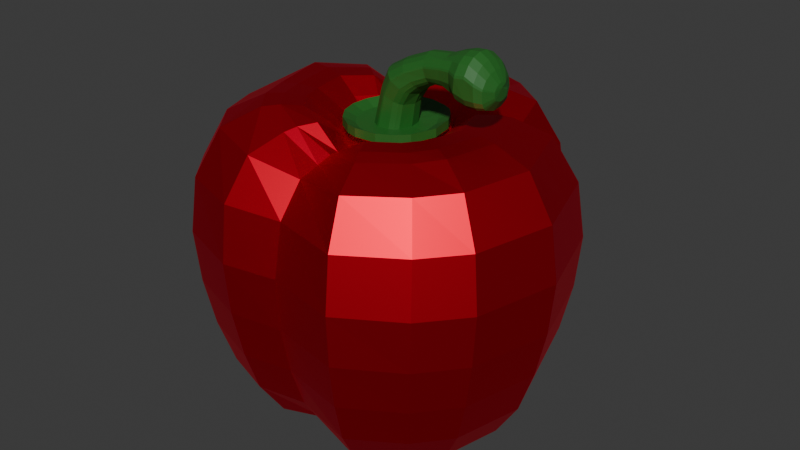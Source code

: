 # Source: Bell_Pepper.blend  (saved by Blender 4.1.24; exported with 4.5.12 LTS)
import bpy
from mathutils import Matrix  # noqa: F401  (used for matrix-valued properties, if any)

bpy.ops.wm.read_factory_settings(use_empty=True)
scene = bpy.context.scene
scene.name = 'Scene'

# ---- collections
col_collection = bpy.data.collections.new('Collection'); scene.collection.children.link(col_collection)
col_pepper = bpy.data.collections.new('Pepper'); col_collection.children.link(col_pepper)

# ---- materials (node trees are filled in below, after node groups)
mat_material_001 = bpy.data.materials.new('Material.001')
mat_material_001.use_transparent_shadow = False
mat_material_002 = bpy.data.materials.new('Material.002')
mat_material_002.use_transparent_shadow = False

# ---- material node trees
mat_material_001.use_nodes = True; mat_material_001.node_tree.nodes.clear()
_N = mat_material_001.node_tree.nodes; _L = mat_material_001.node_tree.links
n0 = _N.new('ShaderNodeBsdfPrincipled'); n0.name = 'Principled BSDF'; n0.location = (10, 300)
n0.inputs[0].default_value = (0.906, 0.0, 0.03262, 1.0)
n0.inputs[1].default_value = 1.0
n1 = _N.new('ShaderNodeOutputMaterial'); n1.name = 'Material Output'; n1.location = (300, 300)
n2 = _N.new('ShaderNodeTexNoise'); n2.name = 'Noise Texture'; n2.location = (-754, 328)
n2.inputs[2].default_value = 2.8
n3 = _N.new('ShaderNodeValToRGB'); n3.name = 'Color Ramp'; n3.location = (-428, 282)
while len(n3.color_ramp.elements) > 1: n3.color_ramp.elements.remove(n3.color_ramp.elements[-1])
n3.color_ramp.elements[0].position = 0.4532; n3.color_ramp.elements[0].color = (0.0, 0.0, 0.0, 1.0)
_e = n3.color_ramp.elements.new(0.7251); _e.color = (1.0, 1.0, 1.0, 1.0)
n4 = _N.new('ShaderNodeTexCoord'); n4.name = 'Texture Coordinate'; n4.location = (-947, 544)
n5 = _N.new('ShaderNodeMapping'); n5.name = 'Mapping'; n5.location = (-768, 559)
n6 = _N.new('ShaderNodeSeparateXYZ'); n6.name = 'Separate XYZ'; n6.location = (-592, 553)
n7 = _N.new('ShaderNodeValToRGB'); n7.name = 'Color Ramp.001'; n7.location = (-333, 550)
while len(n7.color_ramp.elements) > 1: n7.color_ramp.elements.remove(n7.color_ramp.elements[-1])
n7.color_ramp.elements[0].position = 0.003021; n7.color_ramp.elements[0].color = (0.1386, 0.008797, 0.01002, 1.0)
_e = n7.color_ramp.elements.new(0.4547); _e.color = (0.5808, 0.03098, 0.03546, 1.0)
_e = n7.color_ramp.elements.new(0.5861); _e.color = (0.5841, 0.03571, 0.04021, 1.0)
_e = n7.color_ramp.elements.new(1.0); _e.color = (0.04225, 0.003959, 0.004366, 1.0)
_L.new(n0.outputs[0], n1.inputs[0])
_L.new(n2.outputs[1], n3.inputs[0])
_L.new(n6.outputs[2], n7.inputs[0])
_L.new(n5.outputs[0], n6.inputs[0])
_L.new(n4.outputs[0], n5.inputs[0])
n1.is_active_output = True
mat_material_002.use_nodes = True; mat_material_002.node_tree.nodes.clear()
_N = mat_material_002.node_tree.nodes; _L = mat_material_002.node_tree.links
n0 = _N.new('ShaderNodeBsdfPrincipled'); n0.name = 'Principled BSDF'; n0.location = (10, 300)
n0.inputs[0].default_value = (0.0185, 0.1384, 0.0185, 1.0)
n1 = _N.new('ShaderNodeOutputMaterial'); n1.name = 'Material Output'; n1.location = (300, 300)
n2 = _N.new('ShaderNodeTexCoord'); n2.name = 'Texture Coordinate'; n2.location = (-869, 324)
n3 = _N.new('ShaderNodeMapping'); n3.name = 'Mapping'; n3.location = (-691, 339)
n4 = _N.new('ShaderNodeSeparateXYZ'); n4.name = 'Separate XYZ'; n4.location = (-514, 332)
n5 = _N.new('ShaderNodeValToRGB'); n5.name = 'Color Ramp'; n5.location = (-281, 344)
while len(n5.color_ramp.elements) > 1: n5.color_ramp.elements.remove(n5.color_ramp.elements[-1])
n5.color_ramp.elements[0].position = 0.7764; n5.color_ramp.elements[0].color = (0.3479, 0.399, 0.0, 1.0)
_e = n5.color_ramp.elements.new(1.0); _e.color = (0.01877, 0.139, 0.01883, 1.0)
_L.new(n0.outputs[0], n1.inputs[0])
_L.new(n4.outputs[2], n5.inputs[0])
_L.new(n3.outputs[0], n4.inputs[0])
_L.new(n2.outputs[0], n3.inputs[0])
n1.is_active_output = True

# ---- world
world_world = bpy.data.worlds.new('World'); scene.world = world_world
world_world.use_nodes = True; world_world.node_tree.nodes.clear()
_N = world_world.node_tree.nodes; _L = world_world.node_tree.links
n0 = _N.new('ShaderNodeOutputWorld'); n0.name = 'World Output'; n0.location = (300, 300)
n1 = _N.new('ShaderNodeBackground'); n1.name = 'Background'; n1.location = (10, 300)
n1.inputs[0].default_value = (0.05088, 0.05088, 0.05088, 1.0)
_L.new(n1.outputs[0], n0.inputs[0])
n0.is_active_output = True
world_world.color = (0.05088, 0.05088, 0.05088)
world_world.use_sun_shadow = False
world_world.sun_shadow_jitter_overblur = 0.0

# ---- meshes
me_sphere_002 = bpy.data.meshes.new('Sphere.002')
me_sphere_002.from_pydata([(0.1104, 0.8907, 0.945), (0.183, 1.12, 0.8255), (0.2497, 1.272, 0.5723), (0.2752, 1.311, 0.2816), (0.2724, 1.274, 0.0), (0.2533, 1.207, -0.2592), (0.2187, 1.111, -0.5), (0.1644, 0.9622, -0.707), (0.09356, 0.7675, -0.8344), (0.08852, 0.2432, -0.7849), (0.2941, 0.7444, 0.9056), (0.4399, 0.9339, 0.8154), (0.5591, 1.062, 0.5761), (0.6039, 1.095, 0.2838), (0.5924, 1.061, 0.0), (0.5523, 1.002, -0.2596), (0.4865, 0.9224, -0.5), (0.3843, 0.8006, -0.7015), (0.2512, 0.642, -0.8137), (0.147, 0.2176, -0.7858), (0.41, 0.5237, 0.8203), (0.5051, 0.638, 0.7534), (0.6358, 0.757, 0.5788), (0.6957, 0.7936, 0.2863), (0.6822, 0.7713, 0.0), (0.6312, 0.72, -0.2598), (0.5538, 0.6515, -0.4988), (0.4344, 0.5466, -0.669), (0.2788, 0.4099, -0.7575), (0.1944, 0.1708, -0.7849), (0.5982, 0.432, 0.8771), (0.819, 0.5369, 0.803), (0.9814, 0.6052, 0.5763), (1.035, 0.6221, 0.2843), (1.009, 0.6014, 0.0), (0.9452, 0.568, -0.2596), (0.8515, 0.525, -0.5), (0.7068, 0.4593, -0.696), (0.5182, 0.3737, -0.7998), (0.2357, 0.107, -0.7849), (0.7527, 0.01794, 0.8823), (1.001, 0.01385, 0.806), (1.175, 0.01095, 0.5762), (1.23, 0.008776, 0.2842), (1.195, 0.007743, 0.0), (1.123, 0.008015, -0.2596), (1.02, 0.009505, -0.5), (0.8609, 0.01191, -0.6984), (0.6538, 0.01505, -0.8041), (0.2588, -0.003921, -0.7849), (0.677, -0.3302, 0.882), (0.8924, -0.4534, 0.8059), (1.043, -0.5409, 0.5762), (1.089, -0.5702, 0.2842), (1.057, -0.5555, 0.0), (0.9943, -0.5208, -0.2596), (0.9049, -0.4693, -0.5), (0.7673, -0.3899, -0.6983), (0.5879, -0.2863, -0.8041), (0.2241, -0.1294, -0.7849), (0.5478, -0.4841, 0.8722), (0.7089, -0.6724, 0.8009), (0.8204, -0.8068, 0.5765), (0.8525, -0.853, 0.2844), (0.8267, -0.8316, 0.0), (0.7781, -0.7785, -0.2596), (0.7116, -0.6997, -0.5), (0.6094, -0.578, -0.6956), (0.4763, -0.4193, -0.7986), (0.1664, -0.1983, -0.7849), (0.2845, -0.657, 0.8652), (0.3714, -0.8843, 0.7922), (0.4287, -1.044, 0.57), (0.4465, -1.098, 0.2817), (0.4347, -1.073, 0.0), (0.4106, -1.01, -0.2591), (0.3761, -0.9155, -0.5), (0.3217, -0.7661, -0.6942), (0.2509, -0.5715, -0.7956), (0.08852, -0.2432, -0.7849), (-0.05172, -0.6025, 0.7615), (-0.06219, -0.7436, 0.7264), (-0.05996, -0.9182, 0.5623), (-0.05882, -0.9876, 0.2818), (-0.05671, -0.9703, 0.0), (-0.05409, -0.9082, -0.2592), (-0.05113, -0.8071, -0.496), (-0.04656, -0.6482, -0.6577), (-0.05996, -0.3976, -0.73), (-0.01712, -0.2583, -0.7849), (-0.3415, -0.5878, 0.8622), (-0.4101, -0.8212, 0.7911), (-0.4577, -0.9872, 0.5732), (-0.432, -1.054, 0.2819), (-0.4203, -1.029, 0.0), (-0.3972, -0.9686, -0.2592), (-0.3992, -0.8612, -0.5), (-0.3454, -0.7117, -0.6878), (-0.2851, -0.5216, -0.787), (-0.08755, -0.2436, -0.7849), (-0.6121, -0.5058, 0.9195), (-0.7714, -0.7102, 0.8268), (-0.8708, -0.8515, 0.5785), (-0.8961, -0.8913, 0.2839), (-0.8697, -0.8695, 0.0), (-0.8223, -0.8179, -0.2605), (-0.7535, -0.7368, -0.5005), (-0.6506, -0.6143, -0.7021), (-0.5174, -0.4556, -0.8138), (-0.1664, -0.1983, -0.7849), (-0.7379, -0.3431, 0.9286), (-0.9557, -0.4809, 0.8314), (-1.095, -0.5825, 0.5789), (-1.136, -0.611, 0.2846), (-1.104, -0.595, 0.0), (-1.041, -0.5602, -0.261), (-0.9476, -0.5065, -0.5008), (-0.8084, -0.4262, -0.7038), (-0.6291, -0.3226, -0.8184), (-0.2241, -0.1294, -0.7849), (-0.8007, -0.1466, 0.9283), (-1.05, -0.2015, 0.832), (-1.214, -0.2486, 0.5807), (-1.262, -0.2643, 0.2846), (-1.227, -0.2559, 0.0), (-1.157, -0.2423, -0.261), (-1.051, -0.2234, -0.5008), (-0.8924, -0.1954, -0.7038), (-0.6884, -0.1594, -0.8183), (-0.2549, -0.04494, -0.7849), (-0.8547, 0.2224, 0.95), (-1.109, 0.2538, 0.8348), (-1.277, 0.2642, 0.5795), (-1.325, 0.2615, 0.2845), (-1.287, 0.2533, 0.0), (-1.215, 0.2399, -0.261), (-1.109, 0.2209, -0.5008), (-0.9505, 0.193, -0.7068), (-0.7465, 0.157, -0.8321), (-0.2549, 0.04494, -0.7849), (0.009308, -1.251e-09, -0.7924), (-0.6398, 0.5011, 0.9165), (-0.8654, 0.6158, 0.8245), (-1.021, 0.6848, 0.5791), (-1.072, 0.6977, 0.285), (-1.044, 0.6761, 0.0), (-0.9825, 0.6382, -0.261), (-0.8894, 0.584, -0.5008), (-0.7503, 0.5036, -0.703), (-0.571, 0.4001, -0.8158), (-0.2241, 0.1294, -0.7849), (-0.4352, 0.5673, 0.8217), (-0.6057, 0.7477, 0.7525), (-0.7278, 0.8668, 0.5738), (-0.7684, 0.9005, 0.2794), (-0.7479, 0.8773, -0.005587), (-0.7013, 0.8228, -0.2661), (-0.633, 0.7416, -0.5061), (-0.5302, 0.6191, -0.6991), (-0.3971, 0.4605, -0.7997), (-0.1501, 0.1983, -0.7905), (-0.2842, 0.8999, 0.9588), (-0.3811, 1.121, 0.8232), (-0.4366, 1.268, 0.5696), (-0.4487, 1.306, 0.2785), (-0.4369, 1.268, -0.001862), (-0.4152, 1.207, -0.2609), (-0.3806, 1.111, -0.5019), (-0.3263, 0.9622, -0.709), (-0.2554, 0.7675, -0.8435), (-0.0955, 0.2432, -0.7868), (-0.08421, 0.9286, 0.9572), (-0.09681, 1.168, 0.8245), (-0.08976, 1.326, 0.57), (-0.08375, 1.366, 0.2799), (-0.07925, 1.328, 0.0), (-0.07745, 1.264, -0.2588), (-0.07745, 1.164, -0.5), (-0.07745, 1.005, -0.7071), (-0.07745, 0.7977, -0.8405), (-8.196e-08, 0.2588, -0.7849), (0.586, 0.1944, -0.802), (0.7838, 0.2356, -0.6972), (1.034, 0.288, -0.2596), (1.102, 0.3046, 0.0), (1.078, 0.3081, 0.5763), (0.9101, 0.2754, 0.8045), (0.2472, 0.05154, -0.7849), (0.9356, 0.2673, -0.5), (1.132, 0.3154, 0.2843), (0.6754, 0.225, 0.8797), (0.1131, 0.7486, 0.9518), (0.1163, 0.5882, 0.9415), (0.2711, 0.6406, 0.9198), (0.2399, 0.4982, 0.9199), (0.3231, 0.4337, 0.7864), (0.2952, 0.3515, 0.8032), (0.5287, 0.3644, 0.8962), (0.4339, 0.2718, 0.9005), (0.6521, 0.01245, 0.8994), (0.521, 0.005267, 0.9017), (0.5822, -0.2892, 0.8997), (0.462, -0.2373, 0.9025), (0.4683, -0.4267, 0.8923), (0.3642, -0.3515, 0.8985), (0.243, -0.5716, 0.8879), (0.1894, -0.4615, 0.897), (-0.04257, -0.5067, 0.7905), (-0.03455, -0.451, 0.7922), (-0.2934, -0.522, 0.8847), (-0.2208, -0.4226, 0.8969), (-0.5149, -0.4363, 0.9326), (-0.3997, -0.354, 0.9288), (-0.6236, -0.2909, 0.9396), (-0.4931, -0.2313, 0.9334), (-0.6769, -0.1169, 0.9393), (-0.539, -0.08364, 0.9331), (-0.7068, 0.1866, 0.9553), (-0.562, 0.1516, 0.9437), (-0.5457, 0.4259, 0.9303), (-0.4361, 0.3383, 0.9277), (-0.3796, 0.506, 0.8413), (-0.2927, 0.4104, 0.8436), (-0.2354, 0.7549, 0.963), (-0.183, 0.599, 0.9496), (-0.05819, 0.7804, 0.9617), (-0.02981, 0.6192, 0.9488), (0.5909, 0.1883, 0.8977), (0.4775, 0.1389, 0.9011), (0.08992, 0.3892, -0.8381), (0.0924, 0.647, -0.8577), (0.09115, 0.5163, -0.8626), (0.1738, 0.3269, -0.8294), (0.2295, 0.5538, -0.8393), (0.2013, 0.4388, -0.8504), (0.205, 0.2008, -0.7992), (0.2655, 0.3722, -0.7856), (0.2364, 0.2897, -0.8137), (0.4589, 0.3177, -0.8283), (0.2977, 0.1655, -0.8192), (0.3796, 0.2429, -0.8411), (0.3512, 0.0005172, -0.8225), (0.5691, 0.01098, -0.8323), (0.4611, 0.005797, -0.8441), (0.3103, -0.1666, -0.823), (0.5094, -0.2525, -0.8324), (0.4107, -0.2099, -0.8443), (0.2382, -0.2495, -0.8209), (0.4106, -0.3725, -0.8277), (0.3252, -0.3115, -0.8411), (0.1263, -0.3196, -0.8203), (0.2161, -0.5011, -0.8256), (0.1716, -0.4113, -0.8397), (-0.0193, -0.2654, -0.7893), (-0.05331, -0.376, -0.7619), (-0.03751, -0.3246, -0.798), (-0.1326, -0.307, -0.8177), (-0.2466, -0.4675, -0.8159), (-0.1895, -0.3871, -0.8343), (-0.2579, -0.2653, -0.8293), (-0.4405, -0.3992, -0.8405), (-0.3485, -0.3318, -0.8506), (-0.332, -0.1809, -0.8315), (-0.5385, -0.2794, -0.8446), (-0.4343, -0.2297, -0.8534), (-0.3719, -0.07585, -0.8321), (-0.5899, -0.1334, -0.845), (-0.4799, -0.1044, -0.8537), (-0.3949, 0.07687, -0.8387), (-0.6276, 0.1299, -0.8571), (-0.5101, 0.1031, -0.8621), (-0.3172, 0.202, -0.8312), (-0.493, 0.3392, -0.8427), (-0.4043, 0.27, -0.8522), (-0.2073, 0.259, -0.8254), (-0.3496, 0.4101, -0.8269), (-0.2781, 0.3341, -0.8436), (-0.1406, 0.3911, -0.8427), (-0.2178, 0.644, -0.8656), (-0.1787, 0.5159, -0.8686), (-0.05929, 0.6714, -0.8628), (-0.02184, 0.4108, -0.8405), (-0.04031, 0.5393, -0.8661), (0.3242, 0.08401, -0.8209), (0.5143, 0.1641, -0.8302), (0.4204, 0.1246, -0.8426), (-0.1302, 0.441, 0.8701), (-0.2163, 0.3252, 0.8059), (-0.3292, 0.2536, 0.8601), (-0.4113, 0.1151, 0.8675), (-0.4027, -0.05174, 0.862), (-0.366, -0.1729, 0.8626), (-0.2903, -0.2741, 0.8606), (-0.1594, -0.3357, 0.8443), (-0.02842, -0.3599, 0.7913), (0.141, -0.3596, 0.8425), (0.2712, -0.2819, 0.8423), (0.3523, -0.1886, 0.8431), (0.4025, -0.0003942, 0.8424), (0.3759, 0.0966, 0.8428), (0.3495, 0.1932, 0.8432), (0.26, 0.2685, 0.7955), (-0.00276, 0.4563, 0.8701), (0.2085, 0.3686, 0.8553), (0.1166, 0.4293, 0.8658), (0.07785, 0.1673, 0.7612), (0.1086, 0.1512, 0.762), (0.135, 0.1217, 0.7599), (0.1597, 0.07825, 0.7586), (0.1717, 0.001976, 0.756), (0.1447, -0.08493, 0.7569), (0.1092, -0.1249, 0.7587), (0.06029, -0.1509, 0.7598), (-0.01346, -0.158, 0.7614), (-0.05279, -0.1476, 0.7621), (-0.1042, -0.1137, 0.7625), (-0.1392, -0.0657, 0.762), (-0.1561, -0.007504, 0.7613), (-0.1525, 0.0534, 0.7616), (-0.1293, 0.1077, 0.7644), (-0.07327, 0.1509, 0.7423), (-0.04513, 0.1763, 0.7629), (0.01665, 0.1825, 0.762), (0.1659, 0.03758, 0.7578), (0.1169, 0.2703, 0.7726), (0.1771, 0.2391, 0.7731), (0.2248, 0.1856, 0.7702), (0.2651, 0.1145, 0.7685), (0.2742, 0.05428, 0.767), (0.2839, -0.006055, 0.7656), (0.2425, -0.1398, 0.7663), (0.1783, -0.2122, 0.7686), (0.09269, -0.2577, 0.7706), (-0.0223, -0.2689, 0.7729), (-0.09796, -0.2488, 0.7741), (-0.1809, -0.1941, 0.7749), (-0.239, -0.1145, 0.7742), (-0.2664, -0.01984, 0.7734), (-0.2606, 0.07855, 0.7737), (-0.2224, 0.169, 0.775), (-0.1399, 0.24, 0.7507), (-0.07741, 0.283, 0.773), (0.02429, 0.2934, 0.7739), (0.1553, 0.3282, 0.8351), (0.2157, 0.2967, 0.8359), (0.03496, 0.3582, 0.8359), (0.2677, 0.2386, 0.8338), (0.3162, 0.1532, 0.8324), (0.3397, 0.003304, 0.8299), (0.2867, -0.1675, 0.8308), (0.217, -0.246, 0.8326), (0.1207, -0.2972, 0.8336), (-0.02422, -0.3112, 0.8352), (-0.1015, -0.2907, 0.836), (-0.2026, -0.2241, 0.8364), (-0.2715, -0.1297, 0.8358), (-0.3047, -0.01533, 0.8352), (-0.2976, 0.1044, 0.8354), (-0.252, 0.2111, 0.8383), (-0.1575, 0.2961, 0.8162), (-0.07973, 0.3459, 0.8367), (0.3283, 0.07329, 0.8316), (0.1286, 0.2567, 0.8503), (0.1687, 0.2358, 0.8512), (0.03021, 0.2812, 0.8508), (0.206, 0.194, 0.8494), (0.2436, 0.1279, 0.8481), (0.2623, 0.008675, 0.8458), (0.2194, -0.1295, 0.8468), (0.1696, -0.1856, 0.8484), (0.09876, -0.2232, 0.8491), (-0.01762, -0.2345, 0.8504), (-0.1012, -0.2908, 0.881), (-0.1491, -0.1684, 0.8513), (-0.202, -0.09589, 0.8508), (-0.2279, -0.006853, 0.8502), (-0.2223, 0.0867, 0.8503), (-0.1871, 0.1691, 0.8537), (-0.111, 0.2343, 0.8324), (-0.05753, 0.2719, 0.8524), (0.1395, 0.04362, 0.8426), (0.1556, 0.3281, 0.8801), (0.2161, 0.2966, 0.8809), (0.268, 0.2385, 0.8788), (0.3165, 0.1531, 0.8775), (0.3287, 0.07319, 0.8767), (0.34, 0.00321, 0.875), (0.2871, -0.1676, 0.8758), (0.2173, -0.2461, 0.8777), (0.1211, -0.2973, 0.8787), (-0.02387, -0.3113, 0.8803), (-0.06978, -0.2206, 0.851), (-0.2022, -0.2242, 0.8815), (-0.2711, -0.1298, 0.8809), (-0.3043, -0.01543, 0.8803), (-0.2972, 0.1043, 0.8805), (-0.2516, 0.211, 0.8833), (-0.1572, 0.296, 0.8612), (-0.07937, 0.3459, 0.8818), (0.03532, 0.3581, 0.8809), (0.08736, 0.1479, 0.8443), (0.09656, 0.1431, 0.8454), (0.1116, 0.1263, 0.844), (0.1325, 0.08949, 0.8429), (0.2537, 0.06147, 0.8476), (0.1439, 0.017, 0.8409), (0.1164, -0.0715, 0.8421), (0.09698, -0.0933, 0.8434), (0.06474, -0.1105, 0.8434), (-0.008114, -0.1175, 0.8444), (-0.02198, -0.1138, 0.8447), (-0.06808, -0.08342, 0.8447), (-0.09672, -0.04421, 0.8444), (-0.1114, 0.006203, 0.844), (-0.1082, 0.0599, 0.8439), (-0.08867, 0.1052, 0.8478), (-0.04064, 0.1401, 0.8282), (-0.02429, 0.1594, 0.8471), (0.02242, 0.1641, 0.8442), (0.1702, 0.1478, 1.053), (0.4319, 0.1317, 1.136), (0.1787, 0.143, 1.05), (0.1152, 0.164, 1.08), (0.1905, 0.1262, 1.042), (0.2075, 0.08942, 1.032), (0.206, 0.01693, 1.028), (0.1933, -0.07156, 1.039), (0.1777, -0.09337, 1.048), (0.1504, -0.1105, 1.062), (0.0894, -0.1176, 1.093), (0.07784, -0.1139, 1.1), (0.03886, -0.08349, 1.119), (0.01436, -0.04428, 1.131), (0.001701, 0.006136, 1.137), (0.004303, 0.05983, 1.136), (0.02349, 0.1051, 1.131), (0.0573, 0.1401, 1.1), (0.07769, 0.1593, 1.099), (0.2035, 0.04356, 1.031), (0.3227, 0.1214, 1.127), (0.3257, 0.1177, 1.122), (0.3085, 0.1339, 1.166), (0.3277, 0.1047, 1.113), (0.3312, 0.07619, 1.1), (0.3318, 0.02007, 1.093), (0.3269, -0.04844, 1.11), (0.3239, -0.06532, 1.122), (0.3169, -0.07859, 1.141), (0.302, -0.08404, 1.184), (0.2992, -0.08118, 1.193), (0.2893, -0.05767, 1.22), (0.2827, -0.02732, 1.237), (0.2791, 0.01171, 1.246), (0.2797, 0.05328, 1.244), (0.2877, 0.08834, 1.233), (0.2978, 0.1154, 1.205), (0.2973, 0.1303, 1.189), (0.3324, 0.04068, 1.096), (0.4329, 0.1275, 1.13), (0.4328, 0.1457, 1.181), (0.4312, 0.113, 1.119), (0.4297, 0.08104, 1.105), (0.4273, 0.01818, 1.097), (0.429, -0.05857, 1.116), (0.4307, -0.07748, 1.129), (0.4313, -0.09236, 1.152), (0.4334, -0.09846, 1.202), (0.4339, -0.09526, 1.212), (0.4347, -0.06892, 1.244), (0.4336, -0.03491, 1.251), (0.4334, 0.008811, 1.261), (0.4332, 0.05538, 1.259), (0.4372, 0.09466, 1.245), (0.439, 0.125, 1.231), (0.4315, 0.1416, 1.207), (0.4293, 0.04126, 1.1), (0.7775, 0.08065, 1.111), (0.7855, 0.0189, 1.158), (0.7781, 0.07847, 1.108), (0.778, 0.08792, 1.134), (0.7772, 0.07095, 1.102), (0.7764, 0.05444, 1.095), (0.7752, 0.02191, 1.091), (0.7761, -0.01779, 1.101), (0.7769, -0.02758, 1.108), (0.7772, -0.03527, 1.119), (0.7783, -0.03843, 1.145), (0.7786, -0.03677, 1.15), (0.779, -0.02314, 1.167), (0.779, -0.005551, 1.177), (0.7789, 0.01707, 1.182), (0.7788, 0.04116, 1.181), (0.7809, 0.06148, 1.174), (0.7763, 0.07432, 1.156), (0.774, 0.0858, 1.147), (0.7762, 0.03386, 1.092), (0.5757, 0.1877, 1.208), (0.5655, 0.1677, 1.098), (0.5755, -0.1508, 1.201), (0.5766, 0.1642, 1.243), (0.5632, -0.1422, 1.13), (0.5825, 0.1214, 1.28), (0.5624, -0.1212, 1.098), (0.5768, 0.06608, 1.299), (0.56, -0.09455, 1.079), (0.5771, 0.0004388, 1.302), (0.5576, 0.01364, 1.052), (0.5604, 0.04618, 1.057), (0.5774, -0.06119, 1.288), (0.5773, -0.1091, 1.26), (0.564, 0.1737, 1.107), (0.5746, 0.1935, 1.171), (0.561, 0.1022, 1.063), (0.5631, 0.1472, 1.084), (0.5762, -0.1463, 1.214), (0.6423, -0.1064, 1.264), (0.6433, 0.1903, 1.163), (0.6365, 0.1449, 1.064), (0.6405, 0.1846, 1.214), (0.6388, 0.165, 1.078), (0.6404, -0.1472, 1.207), (0.6419, 0.1615, 1.248), (0.6366, -0.1388, 1.109), (0.6473, 0.1197, 1.284), (0.6358, -0.1182, 1.078), (0.6418, 0.06538, 1.303), (0.6335, -0.09208, 1.059), (0.642, 0.001032, 1.306), (0.6311, 0.01397, 1.033), (0.6338, 0.04588, 1.037), (0.6423, -0.05938, 1.292), (0.6374, 0.1708, 1.087), (0.6344, 0.1008, 1.044), (0.6412, -0.1428, 1.22), (0.5062, 0.1528, 1.213), (0.507, 0.1372, 1.128), (0.5076, -0.1111, 1.207), (0.512, 0.1345, 1.239), (0.5052, -0.1044, 1.152), (0.513, 0.1011, 1.269), (0.5046, -0.08804, 1.127), (0.5086, 0.05797, 1.284), (0.5065, -0.06726, 1.095), (0.5088, 0.006799, 1.286), (0.5046, 0.01709, 1.074), (0.5068, 0.04247, 1.077), (0.509, -0.04125, 1.275), (0.5059, 0.1419, 1.135), (0.5072, 0.08618, 1.082), (0.5081, -0.1076, 1.218), (0.509, -0.07862, 1.253), (0.5069, 0.1573, 1.184), (0.5089, 0.1213, 1.098), (0.7023, -0.1017, 1.237), (0.702, 0.1843, 1.145), (0.7, 0.1406, 1.062), (0.7004, 0.1788, 1.188), (0.7022, 0.16, 1.076), (0.7006, -0.141, 1.182), (0.7026, 0.1566, 1.222), (0.7, -0.1329, 1.106), (0.7072, 0.1162, 1.256), (0.6993, -0.1131, 1.076), (0.7019, 0.0639, 1.274), (0.697, -0.08789, 1.058), (0.7021, 0.001873, 1.277), (0.6947, 0.01435, 1.032), (0.6973, 0.0451, 1.036), (0.7024, -0.05637, 1.264), (0.7008, 0.1656, 1.085), (0.6979, 0.09808, 1.043), (0.7013, -0.1367, 1.195), (0.1936, 0.1505, 1.125), (0.2437, 0.1165, 1.08), (0.1689, -0.09915, 1.148), (0.1679, 0.1462, 1.146), (0.2362, 0.1316, 1.089), (0.2302, 0.1359, 1.093), (0.1765, -0.1025, 1.141), (0.157, 0.129, 1.154), (0.2168, -0.09614, 1.104), (0.1338, 0.09757, 1.183), (0.2349, -0.08074, 1.087), (0.1197, 0.05688, 1.191), (0.2448, -0.06115, 1.077), (0.118, 0.008648, 1.192), (0.1266, -0.03664, 1.185), (0.2594, 0.01835, 1.062), (0.2583, 0.04226, 1.066), (0.2546, 0.08346, 1.069), (0.143, -0.07186, 1.171), (-0.05319, 0.007005, 1.038), (0.1654, 0.01742, 0.9624), (0.1624, 0.04309, 0.9651), (-0.04039, -0.04161, 1.034), (0.1566, 0.08731, 0.9674), (-0.01554, -0.07941, 1.026), (0.06224, 0.1593, 0.9998), (0.139, 0.1228, 0.9743), (0.02416, -0.1087, 1.013), (0.02312, 0.1547, 1.013), (0.1267, 0.139, 0.9797), (0.1182, 0.1436, 0.9814), (0.03599, -0.1123, 1.009), (0.005498, 0.1361, 1.008), (0.09836, -0.1055, 0.9871), (0.1261, -0.08894, 0.9779), (-0.03191, 0.1024, 1.034), (-0.05051, 0.05878, 1.037), (0.1423, -0.06791, 0.9713), (0.7437, -0.07729, 1.204), (0.7427, 0.1552, 1.131), (0.741, 0.1197, 1.064), (0.7408, 0.1508, 1.164), (0.7428, 0.1354, 1.075), (0.7422, -0.1093, 1.159), (0.7469, 0.1327, 1.19), (0.741, -0.1027, 1.099), (0.7476, 0.09988, 1.219), (0.7404, -0.08657, 1.075), (0.7433, 0.05733, 1.234), (0.7386, -0.06609, 1.061), (0.7435, 0.006896, 1.236), (0.7368, 0.01704, 1.04), (0.7389, 0.04205, 1.043), (0.7437, -0.04046, 1.225), (0.7417, 0.14, 1.082), (0.7393, 0.08513, 1.048), (0.7428, -0.1058, 1.169)], [], [(140, 180, 9), (10, 193, 195, 20), (178, 177, 6, 7), (175, 174, 3, 4), (172, 171, 0, 1), (179, 178, 7, 8), (176, 175, 4, 5), (173, 172, 1, 2), (19, 232, 235, 29), (177, 176, 5, 6), (174, 173, 2, 3), (5, 4, 14, 15), (2, 1, 11, 12), (9, 229, 232, 19), (320, 319, 358, 359), (6, 5, 15, 16), (3, 2, 12, 13), (140, 9, 19), (0, 191, 193, 10), (7, 6, 16, 17), (4, 3, 13, 14), (1, 0, 10, 11), (8, 7, 17, 18), (17, 16, 26, 27), (14, 13, 23, 24), (11, 10, 20, 21), (18, 17, 27, 28), (15, 14, 24, 25), (12, 11, 21, 22), (29, 235, 239, 39), (16, 15, 25, 26), (13, 12, 22, 23), (140, 19, 29), (20, 195, 197, 30), (228, 299, 298, 200), (26, 25, 35, 36), (23, 22, 32, 33), (140, 29, 39), (30, 197, 227, 190), (27, 26, 36, 37), (24, 23, 33, 34), (21, 20, 30, 31), (28, 27, 37, 38), (25, 24, 34, 35), (22, 21, 31, 32), (39, 239, 283, 187), (181, 182, 47, 48), (183, 184, 44, 45), (185, 186, 41, 42), (59, 244, 247, 69), (188, 183, 45, 46), (189, 185, 42, 43), (140, 39, 187, 49), (50, 201, 203, 60), (182, 188, 46, 47), (184, 189, 43, 44), (186, 190, 40, 41), (40, 199, 201, 50), (47, 46, 56, 57), (44, 43, 53, 54), (41, 40, 50, 51), (48, 47, 57, 58), (45, 44, 54, 55), (42, 41, 51, 52), (49, 241, 244, 59), (46, 45, 55, 56), (43, 42, 52, 53), (140, 49, 59), (69, 247, 250, 79), (56, 55, 65, 66), (53, 52, 62, 63), (140, 59, 69), (60, 203, 205, 70), (57, 56, 66, 67), (54, 53, 63, 64), (51, 50, 60, 61), (58, 57, 67, 68), (55, 54, 64, 65), (52, 51, 61, 62), (61, 60, 70, 71), (68, 67, 77, 78), (65, 64, 74, 75), (62, 61, 71, 72), (79, 250, 253, 89), (66, 65, 75, 76), (63, 62, 72, 73), (140, 69, 79), (70, 205, 207, 80), (67, 66, 76, 77), (64, 63, 73, 74), (140, 79, 89), (80, 207, 209, 90), (77, 76, 86, 87), (74, 73, 83, 84), (71, 70, 80, 81), (78, 77, 87, 88), (75, 74, 84, 85), (72, 71, 81, 82), (89, 253, 256, 99), (76, 75, 85, 86), (73, 72, 82, 83), (82, 81, 91, 92), (99, 256, 259, 109), (86, 85, 95, 96), (83, 82, 92, 93), (140, 89, 99), (90, 209, 211, 100), (87, 86, 96, 97), (84, 83, 93, 94), (81, 80, 90, 91), (88, 87, 97, 98), (85, 84, 94, 95), (91, 90, 100, 101), (98, 97, 107, 108), (95, 94, 104, 105), (92, 91, 101, 102), (109, 259, 262, 119), (96, 95, 105, 106), (93, 92, 102, 103), (140, 99, 109), (100, 211, 213, 110), (97, 96, 106, 107), (94, 93, 103, 104), (103, 102, 112, 113), (140, 109, 119), (110, 213, 215, 120), (107, 106, 116, 117), (104, 103, 113, 114), (101, 100, 110, 111), (108, 107, 117, 118), (105, 104, 114, 115), (102, 101, 111, 112), (119, 262, 265, 129), (106, 105, 115, 116), (112, 111, 121, 122), (129, 265, 268, 139), (116, 115, 125, 126), (113, 112, 122, 123), (140, 119, 129), (120, 215, 217, 130), (117, 116, 126, 127), (114, 113, 123, 124), (111, 110, 120, 121), (118, 117, 127, 128), (115, 114, 124, 125), (124, 123, 133, 134), (121, 120, 130, 131), (128, 127, 137, 138), (125, 124, 134, 135), (122, 121, 131, 132), (139, 268, 271, 150), (126, 125, 135, 136), (123, 122, 132, 133), (140, 129, 139), (130, 217, 219, 141), (127, 126, 136, 137), (133, 132, 143, 144), (140, 139, 150), (141, 219, 221, 151), (137, 136, 147, 148), (134, 133, 144, 145), (131, 130, 141, 142), (138, 137, 148, 149), (135, 134, 145, 146), (132, 131, 142, 143), (150, 271, 274, 160), (136, 135, 146, 147), (146, 145, 155, 156), (143, 142, 152, 153), (160, 274, 277, 170), (147, 146, 156, 157), (144, 143, 153, 154), (140, 150, 160), (151, 221, 223, 161), (148, 147, 157, 158), (145, 144, 154, 155), (142, 141, 151, 152), (149, 148, 158, 159), (155, 154, 164, 165), (152, 151, 161, 162), (159, 158, 168, 169), (156, 155, 165, 166), (153, 152, 162, 163), (170, 277, 281, 180), (157, 156, 166, 167), (154, 153, 163, 164), (140, 160, 170), (161, 223, 225, 171), (158, 157, 167, 168), (167, 166, 176, 177), (164, 163, 173, 174), (140, 170, 180), (168, 167, 177, 178), (165, 164, 174, 175), (162, 161, 171, 172), (169, 168, 178, 179), (166, 165, 175, 176), (163, 162, 172, 173), (287, 340, 341, 286), (288, 339, 340, 287), (289, 338, 339, 288), (290, 337, 338, 289), (291, 336, 337, 290), (292, 335, 336, 291), (293, 334, 335, 292), (294, 333, 334, 293), (295, 332, 333, 294), (296, 331, 332, 295), (297, 330, 331, 296), (312, 311, 350, 351), (298, 329, 330, 297), (224, 286, 302, 226), (303, 325, 326, 301), (319, 318, 357, 358), (304, 324, 325, 303), (278, 169, 179, 280), (275, 159, 169, 278), (272, 149, 159, 275), (269, 138, 149, 272), (266, 128, 138, 269), (263, 118, 128, 266), (260, 108, 118, 263), (257, 98, 108, 260), (254, 88, 98, 257), (251, 78, 88, 254), (248, 68, 78, 251), (245, 58, 68, 248), (284, 181, 48, 242), (242, 48, 58, 245), (236, 28, 38, 238), (233, 18, 28, 236), (280, 179, 8, 230), (230, 8, 18, 233), (238, 38, 181, 284), (301, 326, 327, 300), (31, 30, 190, 186), (34, 33, 189, 184), (37, 36, 188, 182), (190, 227, 199, 40), (33, 32, 185, 189), (36, 35, 183, 188), (187, 283, 241, 49), (32, 31, 186, 185), (35, 34, 184, 183), (38, 37, 182, 181), (311, 310, 349, 350), (224, 226, 225, 223), (318, 317, 356, 357), (222, 224, 223, 221), (310, 309, 348, 349), (220, 222, 221, 219), (317, 316, 355, 356), (218, 220, 219, 217), (309, 323, 361, 348), (216, 218, 217, 215), (323, 308, 347, 361), (214, 216, 215, 213), (316, 315, 354, 355), (212, 214, 213, 211), (305, 322, 345, 343), (210, 212, 211, 209), (308, 307, 346, 347), (208, 210, 209, 207), (315, 314, 353, 354), (206, 208, 207, 205), (322, 321, 360, 345), (204, 206, 205, 203), (307, 306, 344, 346), (202, 204, 203, 201), (200, 202, 201, 199), (299, 328, 329, 298), (228, 200, 199, 227), (314, 313, 352, 353), (196, 198, 197, 195), (194, 196, 195, 193), (321, 320, 359, 360), (192, 194, 193, 191), (302, 342, 324, 304), (226, 192, 191, 225), (306, 305, 343, 344), (198, 228, 227, 197), (171, 225, 191, 0), (278, 280, 282, 279), (279, 282, 281, 277), (275, 278, 279, 276), (276, 279, 277, 274), (272, 275, 276, 273), (273, 276, 274, 271), (269, 272, 273, 270), (270, 273, 271, 268), (266, 269, 270, 267), (267, 270, 268, 265), (263, 266, 267, 264), (264, 267, 265, 262), (260, 263, 264, 261), (261, 264, 262, 259), (257, 260, 261, 258), (258, 261, 259, 256), (254, 257, 258, 255), (255, 258, 256, 253), (251, 254, 255, 252), (252, 255, 253, 250), (248, 251, 252, 249), (249, 252, 250, 247), (245, 248, 249, 246), (246, 249, 247, 244), (242, 245, 246, 243), (243, 246, 244, 241), (284, 242, 243, 285), (285, 243, 241, 283), (236, 238, 240, 237), (237, 240, 239, 235), (233, 236, 237, 234), (234, 237, 235, 232), (230, 233, 234, 231), (231, 234, 232, 229), (280, 230, 231, 282), (282, 231, 229, 281), (238, 284, 285, 240), (240, 285, 283, 239), (180, 281, 229, 9), (300, 327, 328, 299), (196, 301, 300, 198), (192, 304, 303, 194), (198, 300, 299, 228), (200, 298, 297, 202), (202, 297, 296, 204), (204, 296, 295, 206), (206, 295, 294, 208), (208, 294, 293, 210), (210, 293, 292, 212), (212, 292, 291, 214), (214, 291, 290, 216), (216, 290, 289, 218), (218, 289, 288, 220), (220, 288, 287, 222), (222, 287, 286, 224), (226, 302, 304, 192), (194, 303, 301, 196), (286, 341, 342, 302), (305, 306, 325, 324), (306, 307, 326, 325), (307, 308, 327, 326), (308, 323, 328, 327), (309, 310, 330, 329), (310, 311, 331, 330), (311, 312, 332, 331), (312, 313, 333, 332), (313, 314, 334, 333), (314, 315, 335, 334), (315, 316, 336, 335), (316, 317, 337, 336), (317, 318, 338, 337), (318, 319, 339, 338), (319, 320, 340, 339), (320, 321, 341, 340), (321, 322, 342, 341), (322, 305, 324, 342), (323, 309, 329, 328), (345, 360, 398, 399), (346, 344, 382, 383), (353, 352, 390, 372), (360, 359, 397, 398), (344, 343, 381, 382), (352, 351, 389, 390), (359, 358, 396, 397), (351, 350, 388, 389), (358, 357, 395, 396), (350, 349, 387, 388), (357, 356, 394, 395), (349, 348, 386, 387), (356, 355, 393, 394), (348, 361, 385, 386), (361, 347, 384, 385), (355, 354, 392, 393), (343, 345, 399, 381), (347, 346, 383, 384), (313, 312, 351, 352), (608, 591, 433, 434), (609, 592, 425, 426), (591, 594, 432, 433), (592, 593, 438, 425), (593, 595, 424, 438), (594, 596, 431, 432), (602, 597, 422, 419), (595, 598, 423, 424), (596, 599, 430, 431), (597, 600, 437, 422), (598, 601, 421, 423), (599, 603, 429, 430), (600, 604, 436, 437), (601, 602, 419, 421), (603, 605, 428, 429), (604, 607, 435, 436), (605, 606, 427, 428), (607, 608, 434, 435), (354, 353, 372, 392), (362, 363, 382, 381), (363, 365, 383, 382), (365, 366, 384, 383), (366, 404, 385, 384), (367, 368, 387, 386), (368, 369, 388, 387), (369, 370, 389, 388), (370, 371, 390, 389), (371, 391, 372, 390), (391, 373, 392, 372), (373, 374, 393, 392), (374, 375, 394, 393), (375, 376, 395, 394), (376, 377, 396, 395), (377, 378, 397, 396), (378, 379, 398, 397), (379, 364, 399, 398), (364, 362, 381, 399), (404, 367, 386, 385), (400, 401, 363, 362), (401, 402, 365, 363), (402, 403, 366, 365), (403, 380, 404, 366), (405, 406, 368, 367), (406, 407, 369, 368), (407, 408, 370, 369), (408, 409, 371, 370), (409, 410, 391, 371), (410, 411, 373, 391), (411, 412, 374, 373), (412, 413, 375, 374), (413, 414, 376, 375), (414, 415, 377, 376), (415, 416, 378, 377), (416, 417, 379, 378), (417, 418, 364, 379), (418, 400, 362, 364), (380, 405, 367, 404), (577, 572, 441, 439), (589, 573, 442, 443), (590, 574, 449, 450), (572, 575, 456, 441), (573, 576, 440, 442), (574, 578, 448, 449), (575, 579, 455, 456), (576, 577, 439, 440), (578, 580, 447, 448), (579, 581, 454, 455), (580, 582, 446, 447), (581, 583, 453, 454), (582, 584, 445, 446), (583, 585, 452, 453), (584, 587, 444, 445), (585, 586, 451, 452), (587, 588, 457, 444), (588, 589, 443, 457), (606, 609, 426, 427), (441, 456, 474, 459), (442, 440, 458, 460), (449, 448, 466, 467), (456, 455, 473, 474), (440, 439, 420, 458), (448, 447, 465, 466), (455, 454, 472, 473), (447, 446, 464, 465), (454, 453, 471, 472), (446, 445, 463, 464), (453, 452, 470, 471), (445, 444, 462, 463), (452, 451, 469, 470), (444, 457, 475, 462), (457, 443, 461, 475), (451, 450, 468, 469), (439, 441, 459, 420), (443, 442, 460, 461), (586, 590, 450, 451), (611, 613, 494, 479), (612, 614, 478, 480), (628, 615, 486, 487), (613, 616, 493, 494), (614, 626, 476, 478), (615, 617, 485, 486), (616, 618, 492, 493), (617, 619, 484, 485), (618, 620, 491, 492), (619, 621, 483, 484), (620, 622, 490, 491), (621, 623, 482, 483), (622, 625, 489, 490), (623, 624, 495, 482), (624, 627, 481, 495), (625, 610, 488, 489), (626, 611, 479, 476), (627, 612, 480, 481), (450, 449, 467, 468), (479, 477, 476), (482, 477, 483), (476, 477, 478), (494, 477, 479), (493, 477, 494), (492, 477, 493), (491, 477, 492), (490, 477, 491), (489, 477, 490), (488, 477, 489), (487, 477, 488), (486, 477, 487), (485, 477, 486), (484, 477, 485), (483, 477, 484), (480, 477, 481), (478, 477, 480), (481, 477, 482, 495), (610, 628, 487, 488), (550, 549, 514, 509), (548, 552, 513, 512), (547, 551, 511, 510), (546, 550, 509, 508), (545, 548, 512, 507), (544, 545, 507, 506), (543, 546, 508, 505), (542, 544, 506, 504), (541, 543, 505, 503), (540, 542, 504, 502), (539, 541, 503, 501), (538, 540, 502, 500), (537, 539, 501, 499), (536, 538, 500, 498), (535, 547, 510, 497), (534, 537, 499, 496), (549, 536, 498, 514), (552, 535, 497, 513), (551, 534, 496, 511), (509, 514, 533, 515), (512, 513, 517, 532), (510, 511, 516, 531), (508, 509, 515, 530), (507, 512, 532, 529), (506, 507, 529, 528), (505, 508, 530, 527), (504, 506, 528, 526), (503, 505, 527, 525), (502, 504, 526, 524), (501, 503, 525, 523), (500, 502, 524, 522), (499, 501, 523, 521), (498, 500, 522, 520), (497, 510, 531, 519), (496, 499, 521, 518), (514, 498, 520, 533), (513, 497, 519, 517), (511, 496, 518, 516), (459, 474, 534, 551), (460, 458, 535, 552), (467, 466, 536, 549), (474, 473, 537, 534), (458, 420, 547, 535), (466, 465, 538, 536), (473, 472, 539, 537), (465, 464, 540, 538), (472, 471, 541, 539), (464, 463, 542, 540), (471, 470, 543, 541), (463, 462, 544, 542), (470, 469, 546, 543), (462, 475, 545, 544), (475, 461, 548, 545), (469, 468, 550, 546), (420, 459, 551, 547), (461, 460, 552, 548), (468, 467, 549, 550), (515, 533, 571, 553), (532, 517, 555, 570), (531, 516, 554, 569), (530, 515, 553, 568), (529, 532, 570, 567), (528, 529, 567, 566), (527, 530, 568, 565), (526, 528, 566, 564), (525, 527, 565, 563), (524, 526, 564, 562), (523, 525, 563, 561), (522, 524, 562, 560), (521, 523, 561, 559), (520, 522, 560, 558), (519, 531, 569, 557), (518, 521, 559, 556), (533, 520, 558, 571), (517, 519, 557, 555), (516, 518, 556, 554), (432, 431, 590, 586), (438, 424, 589, 588), (425, 438, 588, 587), (433, 432, 586, 585), (426, 425, 587, 584), (434, 433, 585, 583), (427, 426, 584, 582), (435, 434, 583, 581), (428, 427, 582, 580), (436, 435, 581, 579), (429, 428, 580, 578), (421, 419, 577, 576), (437, 436, 579, 575), (430, 429, 578, 574), (423, 421, 576, 573), (422, 437, 575, 572), (431, 430, 574, 590), (424, 423, 573, 589), (419, 422, 572, 577), (407, 406, 609, 606), (415, 414, 608, 607), (408, 407, 606, 605), (416, 415, 607, 604), (409, 408, 605, 603), (401, 400, 602, 601), (417, 416, 604, 600), (410, 409, 603, 599), (402, 401, 601, 598), (418, 417, 600, 597), (411, 410, 599, 596), (403, 402, 598, 595), (400, 418, 597, 602), (412, 411, 596, 594), (380, 403, 595, 593), (405, 380, 593, 592), (413, 412, 594, 591), (406, 405, 592, 609), (414, 413, 591, 608), (553, 571, 628, 610), (570, 555, 612, 627), (569, 554, 611, 626), (568, 553, 610, 625), (567, 570, 627, 624), (566, 567, 624, 623), (565, 568, 625, 622), (564, 566, 623, 621), (563, 565, 622, 620), (562, 564, 621, 619), (561, 563, 620, 618), (560, 562, 619, 617), (559, 561, 618, 616), (558, 560, 617, 615), (557, 569, 626, 614), (556, 559, 616, 613), (571, 558, 615, 628), (555, 557, 614, 612), (554, 556, 613, 611)])
me_sphere_002.polygons.foreach_set('material_index', [0, 0, 0, 0, 0, 0, 0, 0, 0, 0, 0, 0, 0, 0, 0, 0, 0, 0, 0, 0, 0, 0, 0, 0, 0, 0, 0, 0, 0, 0, 0, 0, 0, 0, 0, 0, 0, 0, 0, 0, 0, 0, 0, 0, 0, 0, 0, 0, 0, 0, 0, 0, 0, 0, 0, 0, 0, 0, 0, 0, 0, 0, 0, 0, 0, 0, 0, 0, 0, 0, 0, 0, 0, 0, 0, 0, 0, 0, 0, 0, 0, 0, 0, 0, 0, 0, 0, 0, 0, 0, 0, 0, 0, 0, 0, 0, 0, 0, 0, 0, 0, 0, 0, 0, 0, 0, 0, 0, 0, 0, 0, 0, 0, 0, 0, 0, 0, 0, 0, 0, 0, 0, 0, 0, 0, 0, 0, 0, 0, 0, 0, 0, 0, 0, 0, 0, 0, 0, 0, 0, 0, 0, 0, 0, 0, 0, 0, 0, 0, 0, 0, 0, 0, 0, 0, 0, 0, 0, 0, 0, 0, 0, 0, 0, 0, 0, 0, 0, 0, 0, 0, 0, 0, 0, 0, 0, 0, 0, 0, 0, 0, 0, 0, 0, 0, 0, 0, 0, 0, 0, 0, 0, 0, 0, 0, 0, 0, 0, 0, 0, 0, 0, 0, 0, 0, 0, 0, 0, 0, 0, 0, 0, 0, 0, 0, 0, 0, 0, 0, 0, 0, 0, 0, 0, 0, 0, 0, 0, 0, 0, 0, 0, 0, 0, 0, 0, 0, 0, 0, 0, 0, 0, 0, 0, 0, 0, 0, 0, 0, 0, 0, 0, 0, 0, 0, 0, 0, 0, 0, 0, 0, 0, 0, 0, 0, 0, 0, 0, 0, 0, 0, 0, 0, 0, 0, 0, 0, 0, 0, 0, 0, 0, 0, 0, 0, 0, 0, 0, 0, 0, 0, 0, 0, 0, 0, 0, 0, 0, 0, 0, 0, 0, 0, 0, 0, 0, 0, 0, 0, 0, 0, 0, 0, 0, 0, 0, 0, 0, 0, 0, 0, 0, 0, 0, 0, 0, 0, 0, 0, 0, 0, 0, 0, 0, 0, 0, 0, 0, 0, 0, 0, 0, 0, 0, 0, 0, 0, 0, 0, 0, 0, 0, 0, 0, 0, 0, 0, 0, 0, 1, 1, 1, 1, 1, 1, 1, 1, 1, 1, 1, 1, 1, 1, 1, 1, 1, 1, 0, 1, 1, 1, 1, 1, 1, 1, 1, 1, 1, 1, 1, 1, 1, 1, 1, 1, 1, 1, 1, 1, 1, 1, 1, 1, 1, 1, 1, 1, 1, 1, 1, 1, 1, 1, 1, 1, 1, 1, 1, 1, 1, 1, 1, 1, 1, 1, 1, 1, 1, 1, 1, 1, 1, 1, 1, 1, 1, 1, 1, 1, 1, 1, 1, 1, 1, 1, 1, 1, 1, 1, 1, 1, 1, 1, 1, 1, 1, 1, 1, 1, 1, 1, 1, 1, 1, 1, 1, 1, 1, 1, 1, 1, 1, 1, 1, 1, 1, 1, 1, 1, 1, 1, 1, 1, 1, 1, 1, 1, 1, 1, 1, 1, 1, 1, 1, 1, 1, 1, 1, 1, 1, 1, 1, 1, 1, 1, 1, 1, 1, 1, 1, 1, 1, 1, 1, 1, 1, 1, 1, 1, 1, 1, 1, 1, 1, 1, 1, 1, 1, 1, 1, 1, 1, 1, 1, 1, 1, 1, 1, 1, 1, 1, 1, 1, 1, 1, 1, 1, 1, 1, 1, 1, 1, 1, 1, 1, 1, 1, 1, 1, 1, 1, 1, 1, 1, 1, 1, 1, 1, 1, 1, 1, 1, 1, 1, 1, 1, 1, 1, 1, 1, 1, 1, 1, 1, 1, 1, 1, 1, 1, 1, 1, 1, 1, 1, 1, 1, 1, 1, 1, 1, 1, 1, 1, 1, 1, 1, 1, 1, 1, 1, 1, 1, 1, 1, 1, 1, 1, 1, 1, 1, 1, 1, 1, 1, 1, 1, 1, 1, 1, 1, 1, 1, 1, 1, 1, 1, 1, 1, 1, 1, 1, 1, 1, 1])
_uv = me_sphere_002.uv_layers.new(name='UVMap')
_uv.uv.foreach_set('vector', [0.6944, 0.0, 0.7222, 0.08333, 0.6667, 0.08333, 0.6111, 0.8333, 0.6111, 0.8507, 0.5556, 0.8465, 0.5556, 0.8333, 0.7222, 0.25, 0.7222, 0.3333, 0.6667, 0.3333, 0.6667, 0.25, 0.7222, 0.5, 0.7222, 0.5833, 0.6667, 0.5833, 0.6667, 0.5, 0.7222, 0.75, 0.7222, 0.8333, 0.6667, 0.8333, 0.6667, 0.75, 0.7222, 0.1667, 0.7222, 0.25, 0.6667, 0.25, 0.6667, 0.1667, 0.7222, 0.4167, 0.7222, 0.5, 0.6667, 0.5, 0.6667, 0.4167, 0.7222, 0.6667, 0.7222, 0.75, 0.6667, 0.75, 0.6667, 0.6667, 0.6111, 0.08333, 0.6111, 0.1048, 0.5556, 0.09377, 0.5556, 0.08333, 0.7222, 0.3333, 0.7222, 0.4167, 0.6667, 0.4167, 0.6667, 0.3333, 0.7222, 0.5833, 0.7222, 0.6667, 0.6667, 0.6667, 0.6667, 0.5833, 0.6667, 0.4167, 0.6667, 0.5, 0.6111, 0.5, 0.6111, 0.4167, 0.6667, 0.6667, 0.6667, 0.75, 0.6111, 0.75, 0.6111, 0.6667, 0.6667, 0.08333, 0.6667, 0.1065, 0.6111, 0.1048, 0.6111, 0.08333, 0.821, 0.9521, 0.8762, 0.9522, 0.8762, 0.9522, 0.821, 0.9521, 0.6667, 0.3333, 0.6667, 0.4167, 0.6111, 0.4167, 0.6111, 0.3333, 0.6667, 0.5833, 0.6667, 0.6667, 0.6111, 0.6667, 0.6111, 0.5833, 0.6389, 0.0, 0.6667, 0.08333, 0.6111, 0.08333, 0.6667, 0.8333, 0.6667, 0.8527, 0.6111, 0.8507, 0.6111, 0.8333, 0.6667, 0.25, 0.6667, 0.3333, 0.6111, 0.3333, 0.6111, 0.25, 0.6667, 0.5, 0.6667, 0.5833, 0.6111, 0.5833, 0.6111, 0.5, 0.6667, 0.75, 0.6667, 0.8333, 0.6111, 0.8333, 0.6111, 0.75, 0.6667, 0.1667, 0.6667, 0.25, 0.6111, 0.25, 0.6111, 0.1667, 0.6111, 0.25, 0.6111, 0.3333, 0.5556, 0.3333, 0.5556, 0.25, 0.6111, 0.5, 0.6111, 0.5833, 0.5556, 0.5833, 0.5556, 0.5, 0.6111, 0.75, 0.6111, 0.8333, 0.5556, 0.8333, 0.5556, 0.75, 0.6111, 0.1667, 0.6111, 0.25, 0.5556, 0.25, 0.5556, 0.1667, 0.6111, 0.4167, 0.6111, 0.5, 0.5556, 0.5, 0.5556, 0.4167, 0.6111, 0.6667, 0.6111, 0.75, 0.5556, 0.75, 0.5556, 0.6667, 0.5556, 0.08333, 0.5556, 0.09377, 0.5, 0.1016, 0.5, 0.08333, 0.6111, 0.3333, 0.6111, 0.4167, 0.5556, 0.4167, 0.5556, 0.3333, 0.6111, 0.5833, 0.6111, 0.6667, 0.5556, 0.6667, 0.5556, 0.5833, 0.5833, 0.0, 0.6111, 0.08333, 0.5556, 0.08333, 0.5556, 0.8333, 0.5556, 0.8465, 0.5, 0.8512, 0.5, 0.8333, 0.4722, 0.875, 0.4722, 0.8981, 0.4444, 0.8981, 0.4444, 0.875, 0.5556, 0.3333, 0.5556, 0.4167, 0.5, 0.4167, 0.5, 0.3333, 0.5556, 0.5833, 0.5556, 0.6667, 0.5, 0.6667, 0.5, 0.5833, 0.5278, 0.0, 0.5556, 0.08333, 0.5, 0.08333, 0.5, 0.8333, 0.5, 0.8512, 0.4722, 0.8512, 0.4722, 0.8333, 0.5556, 0.25, 0.5556, 0.3333, 0.5, 0.3333, 0.5, 0.25, 0.5556, 0.5, 0.5556, 0.5833, 0.5, 0.5833, 0.5, 0.5, 0.5556, 0.75, 0.5556, 0.8333, 0.5, 0.8333, 0.5, 0.75, 0.5556, 0.1667, 0.5556, 0.25, 0.5, 0.25, 0.5, 0.1667, 0.5556, 0.4167, 0.5556, 0.5, 0.5, 0.5, 0.5, 0.4167, 0.5556, 0.6667, 0.5556, 0.75, 0.5, 0.75, 0.5, 0.6667, 0.5, 0.08333, 0.5, 0.1016, 0.4722, 0.1023, 0.4722, 0.08333, 0.4722, 0.1667, 0.4722, 0.25, 0.4444, 0.25, 0.4444, 0.1667, 0.4722, 0.4167, 0.4722, 0.5, 0.4444, 0.5, 0.4444, 0.4167, 0.4722, 0.6667, 0.4722, 0.75, 0.4444, 0.75, 0.4444, 0.6667, 0.3889, 0.08333, 0.3889, 0.1031, 0.3333, 0.1026, 0.3333, 0.08333, 0.4722, 0.3333, 0.4722, 0.4167, 0.4444, 0.4167, 0.4444, 0.3333, 0.4722, 0.5833, 0.4722, 0.6667, 0.4444, 0.6667, 0.4444, 0.5833, 0.4722, 0.0, 0.5, 0.08333, 0.4722, 0.08333, 0.4444, 0.08333, 0.3889, 0.8333, 0.3889, 0.8517, 0.3333, 0.8514, 0.3333, 0.8333, 0.4722, 0.25, 0.4722, 0.3333, 0.4444, 0.3333, 0.4444, 0.25, 0.4722, 0.5, 0.4722, 0.5833, 0.4444, 0.5833, 0.4444, 0.5, 0.4722, 0.75, 0.4722, 0.8333, 0.4444, 0.8333, 0.4444, 0.75, 0.4444, 0.8333, 0.4444, 0.8515, 0.3889, 0.8517, 0.3889, 0.8333, 0.4444, 0.25, 0.4444, 0.3333, 0.3889, 0.3333, 0.3889, 0.25, 0.4444, 0.5, 0.4444, 0.5833, 0.3889, 0.5833, 0.3889, 0.5, 0.4444, 0.75, 0.4444, 0.8333, 0.3889, 0.8333, 0.3889, 0.75, 0.4444, 0.1667, 0.4444, 0.25, 0.3889, 0.25, 0.3889, 0.1667, 0.4444, 0.4167, 0.4444, 0.5, 0.3889, 0.5, 0.3889, 0.4167, 0.4444, 0.6667, 0.4444, 0.75, 0.3889, 0.75, 0.3889, 0.6667, 0.4444, 0.08333, 0.4444, 0.1028, 0.3889, 0.1031, 0.3889, 0.08333, 0.4444, 0.3333, 0.4444, 0.4167, 0.3889, 0.4167, 0.3889, 0.3333, 0.4444, 0.5833, 0.4444, 0.6667, 0.3889, 0.6667, 0.3889, 0.5833, 0.4167, 0.0, 0.4444, 0.08333, 0.3889, 0.08333, 0.3333, 0.08333, 0.3333, 0.1026, 0.2778, 0.1027, 0.2778, 0.08333, 0.3889, 0.3333, 0.3889, 0.4167, 0.3333, 0.4167, 0.3333, 0.3333, 0.3889, 0.5833, 0.3889, 0.6667, 0.3333, 0.6667, 0.3333, 0.5833, 0.3611, 0.0, 0.3889, 0.08333, 0.3333, 0.08333, 0.3333, 0.8333, 0.3333, 0.8514, 0.2778, 0.8516, 0.2778, 0.8333, 0.3889, 0.25, 0.3889, 0.3333, 0.3333, 0.3333, 0.3333, 0.25, 0.3889, 0.5, 0.3889, 0.5833, 0.3333, 0.5833, 0.3333, 0.5, 0.3889, 0.75, 0.3889, 0.8333, 0.3333, 0.8333, 0.3333, 0.75, 0.3889, 0.1667, 0.3889, 0.25, 0.3333, 0.25, 0.3333, 0.1667, 0.3889, 0.4167, 0.3889, 0.5, 0.3333, 0.5, 0.3333, 0.4167, 0.3889, 0.6667, 0.3889, 0.75, 0.3333, 0.75, 0.3333, 0.6667, 0.3333, 0.75, 0.3333, 0.8333, 0.2778, 0.8333, 0.2778, 0.75, 0.3333, 0.1667, 0.3333, 0.25, 0.2778, 0.25, 0.2778, 0.1667, 0.3333, 0.4167, 0.3333, 0.5, 0.2778, 0.5, 0.2778, 0.4167, 0.3333, 0.6667, 0.3333, 0.75, 0.2778, 0.75, 0.2778, 0.6667, 0.2778, 0.08333, 0.2778, 0.1027, 0.2222, 0.08758, 0.2222, 0.08333, 0.3333, 0.3333, 0.3333, 0.4167, 0.2778, 0.4167, 0.2778, 0.3333, 0.3333, 0.5833, 0.3333, 0.6667, 0.2778, 0.6667, 0.2778, 0.5833, 0.3056, 0.0, 0.3333, 0.08333, 0.2778, 0.08333, 0.2778, 0.8333, 0.2778, 0.8516, 0.2222, 0.8467, 0.2222, 0.8333, 0.3333, 0.25, 0.3333, 0.3333, 0.2778, 0.3333, 0.2778, 0.25, 0.3333, 0.5, 0.3333, 0.5833, 0.2778, 0.5833, 0.2778, 0.5, 0.25, 0.0, 0.2778, 0.08333, 0.2222, 0.08333, 0.2222, 0.8333, 0.2222, 0.8467, 0.1667, 0.85, 0.1667, 0.8333, 0.2778, 0.25, 0.2778, 0.3333, 0.2222, 0.3333, 0.2222, 0.25, 0.2778, 0.5, 0.2778, 0.5833, 0.2222, 0.5833, 0.2222, 0.5, 0.2778, 0.75, 0.2778, 0.8333, 0.2222, 0.8333, 0.2222, 0.75, 0.2778, 0.1667, 0.2778, 0.25, 0.2222, 0.25, 0.2222, 0.1667, 0.2778, 0.4167, 0.2778, 0.5, 0.2222, 0.5, 0.2222, 0.4167, 0.2778, 0.6667, 0.2778, 0.75, 0.2222, 0.75, 0.2222, 0.6667, 0.2222, 0.08333, 0.2222, 0.08758, 0.1667, 0.1023, 0.1667, 0.08333, 0.2778, 0.3333, 0.2778, 0.4167, 0.2222, 0.4167, 0.2222, 0.3333, 0.2778, 0.5833, 0.2778, 0.6667, 0.2222, 0.6667, 0.2222, 0.5833, 0.2222, 0.6667, 0.2222, 0.75, 0.1667, 0.75, 0.1667, 0.6667, 0.1667, 0.08333, 0.1667, 0.1023, 0.1111, 0.1051, 0.1111, 0.08333, 0.2222, 0.3333, 0.2222, 0.4167, 0.1667, 0.4167, 0.1667, 0.3333, 0.2222, 0.5833, 0.2222, 0.6667, 0.1667, 0.6667, 0.1667, 0.5833, 0.1944, 0.0, 0.2222, 0.08333, 0.1667, 0.08333, 0.1667, 0.8333, 0.1667, 0.85, 0.1111, 0.8523, 0.1111, 0.8333, 0.2222, 0.25, 0.2222, 0.3333, 0.1667, 0.3333, 0.1667, 0.25, 0.2222, 0.5, 0.2222, 0.5833, 0.1667, 0.5833, 0.1667, 0.5, 0.2222, 0.75, 0.2222, 0.8333, 0.1667, 0.8333, 0.1667, 0.75, 0.2222, 0.1667, 0.2222, 0.25, 0.1667, 0.25, 0.1667, 0.1667, 0.2222, 0.4167, 0.2222, 0.5, 0.1667, 0.5, 0.1667, 0.4167, 0.1667, 0.75, 0.1667, 0.8333, 0.1111, 0.8333, 0.1111, 0.75, 0.1667, 0.1667, 0.1667, 0.25, 0.1111, 0.25, 0.1111, 0.1667, 0.1667, 0.4167, 0.1667, 0.5, 0.1111, 0.5, 0.1111, 0.4167, 0.1667, 0.6667, 0.1667, 0.75, 0.1111, 0.75, 0.1111, 0.6667, 0.1111, 0.08333, 0.1111, 0.1051, 0.05556, 0.1055, 0.05556, 0.08333, 0.1667, 0.3333, 0.1667, 0.4167, 0.1111, 0.4167, 0.1111, 0.3333, 0.1667, 0.5833, 0.1667, 0.6667, 0.1111, 0.6667, 0.1111, 0.5833, 0.1389, 0.0, 0.1667, 0.08333, 0.1111, 0.08333, 0.1111, 0.8333, 0.1111, 0.8523, 0.05556, 0.8526, 0.05556, 0.8333, 0.1667, 0.25, 0.1667, 0.3333, 0.1111, 0.3333, 0.1111, 0.25, 0.1667, 0.5, 0.1667, 0.5833, 0.1111, 0.5833, 0.1111, 0.5, 0.1111, 0.5833, 0.1111, 0.6667, 0.05556, 0.6667, 0.05556, 0.5833, 0.08333, 0.0, 0.1111, 0.08333, 0.05556, 0.08333, 0.05556, 0.8333, 0.05556, 0.8526, 0.0, 0.8529, 0.0, 0.8333, 0.1111, 0.25, 0.1111, 0.3333, 0.05556, 0.3333, 0.05556, 0.25, 0.1111, 0.5, 0.1111, 0.5833, 0.05556, 0.5833, 0.05556, 0.5, 0.1111, 0.75, 0.1111, 0.8333, 0.05556, 0.8333, 0.05556, 0.75, 0.1111, 0.1667, 0.1111, 0.25, 0.05556, 0.25, 0.05556, 0.1667, 0.1111, 0.4167, 0.1111, 0.5, 0.05556, 0.5, 0.05556, 0.4167, 0.1111, 0.6667, 0.1111, 0.75, 0.05556, 0.75, 0.05556, 0.6667, 0.05556, 0.08333, 0.05556, 0.1055, 0.0, 0.1058, 0.0, 0.08333, 0.1111, 0.3333, 0.1111, 0.4167, 0.05556, 0.4167, 0.05556, 0.3333, 0.05556, 0.6667, 0.05556, 0.75, 0.0, 0.75, 2.98e-08, 0.6667, 1.0, 0.08333, 1.0, 0.1058, 0.9444, 0.1071, 0.9444, 0.08333, 0.05556, 0.3333, 0.05556, 0.4167, 0.0, 0.4167, 2.98e-08, 0.3333, 0.05556, 0.5833, 0.05556, 0.6667, 2.98e-08, 0.6667, 0.0, 0.5833, 0.02778, 0.0, 0.05556, 0.08333, 0.0, 0.08333, 1.0, 0.8333, 1.0, 0.8529, 0.9444, 0.8542, 0.9444, 0.8333, 0.05556, 0.25, 0.05556, 0.3333, 2.98e-08, 0.3333, 0.0, 0.25, 0.05556, 0.5, 0.05556, 0.5833, 0.0, 0.5833, 0.0, 0.5, 0.05556, 0.75, 0.05556, 0.8333, 0.0, 0.8333, 0.0, 0.75, 0.05556, 0.1667, 0.05556, 0.25, 0.0, 0.25, 0.0, 0.1667, 0.05556, 0.4167, 0.05556, 0.5, 0.0, 0.5, 0.0, 0.4167, 1.0, 0.5, 1.0, 0.5833, 0.9444, 0.5833, 0.9444, 0.5, 1.0, 0.75, 1.0, 0.8333, 0.9444, 0.8333, 0.9444, 0.75, 1.0, 0.1667, 1.0, 0.25, 0.9444, 0.25, 0.9444, 0.1667, 1.0, 0.4167, 1.0, 0.5, 0.9444, 0.5, 0.9444, 0.4167, 1.0, 0.6667, 1.0, 0.75, 0.9444, 0.75, 0.9444, 0.6667, 0.9444, 0.08333, 0.9444, 0.1071, 0.8889, 0.1057, 0.8889, 0.08333, 1.0, 0.3333, 1.0, 0.4167, 0.9444, 0.4167, 0.9444, 0.3333, 1.0, 0.5833, 1.0, 0.6667, 0.9444, 0.6667, 0.9444, 0.5833, 0.9722, 0.0, 1.0, 0.08333, 0.9444, 0.08333, 0.9444, 0.8333, 0.9444, 0.8542, 0.8889, 0.8524, 0.8889, 0.8333, 1.0, 0.25, 1.0, 0.3333, 0.9444, 0.3333, 0.9444, 0.25, 0.9444, 0.5833, 0.9444, 0.6667, 0.8889, 0.6667, 0.8889, 0.5833, 0.9167, 0.0, 0.9444, 0.08333, 0.8889, 0.08333, 0.8889, 0.8333, 0.8889, 0.8524, 0.8333, 0.8492, 0.8333, 0.8333, 0.9444, 0.25, 0.9444, 0.3333, 0.8889, 0.3333, 0.8889, 0.25, 0.9444, 0.5, 0.9444, 0.5833, 0.8889, 0.5833, 0.8889, 0.5, 0.9444, 0.75, 0.9444, 0.8333, 0.8889, 0.8333, 0.8889, 0.75, 0.9444, 0.1667, 0.9444, 0.25, 0.8889, 0.25, 0.8889, 0.1667, 0.9444, 0.4167, 0.9444, 0.5, 0.8889, 0.5, 0.8889, 0.4167, 0.9444, 0.6667, 0.9444, 0.75, 0.8889, 0.75, 0.8889, 0.6667, 0.8889, 0.08333, 0.8889, 0.1057, 0.8333, 0.1026, 0.8333, 0.08333, 0.9444, 0.3333, 0.9444, 0.4167, 0.8889, 0.4167, 0.8889, 0.3333, 0.8889, 0.4167, 0.8889, 0.5, 0.8333, 0.5, 0.8333, 0.4167, 0.8889, 0.6667, 0.8889, 0.75, 0.8333, 0.75, 0.8333, 0.6667, 0.8333, 0.08333, 0.8333, 0.1026, 0.7778, 0.1068, 0.7778, 0.08333, 0.8889, 0.3333, 0.8889, 0.4167, 0.8333, 0.4167, 0.8333, 0.3333, 0.8889, 0.5833, 0.8889, 0.6667, 0.8333, 0.6667, 0.8333, 0.5833, 0.8611, 0.0, 0.8889, 0.08333, 0.8333, 0.08333, 0.8333, 0.8333, 0.8333, 0.8492, 0.7778, 0.8532, 0.7778, 0.8333, 0.8889, 0.25, 0.8889, 0.3333, 0.8333, 0.3333, 0.8333, 0.25, 0.8889, 0.5, 0.8889, 0.5833, 0.8333, 0.5833, 0.8333, 0.5, 0.8889, 0.75, 0.8889, 0.8333, 0.8333, 0.8333, 0.8333, 0.75, 0.8889, 0.1667, 0.8889, 0.25, 0.8333, 0.25, 0.8333, 0.1667, 0.8333, 0.5, 0.8333, 0.5833, 0.7778, 0.5833, 0.7778, 0.5, 0.8333, 0.75, 0.8333, 0.8333, 0.7778, 0.8333, 0.7778, 0.75, 0.8333, 0.1667, 0.8333, 0.25, 0.7778, 0.25, 0.7778, 0.1667, 0.8333, 0.4167, 0.8333, 0.5, 0.7778, 0.5, 0.7778, 0.4167, 0.8333, 0.6667, 0.8333, 0.75, 0.7778, 0.75, 0.7778, 0.6667, 0.7778, 0.08333, 0.7778, 0.1068, 0.7222, 0.1068, 0.7222, 0.08333, 0.8333, 0.3333, 0.8333, 0.4167, 0.7778, 0.4167, 0.7778, 0.3333, 0.8333, 0.5833, 0.8333, 0.6667, 0.7778, 0.6667, 0.7778, 0.5833, 0.8056, 0.0, 0.8333, 0.08333, 0.7778, 0.08333, 0.7778, 0.8333, 0.7778, 0.8532, 0.7222, 0.8531, 0.7222, 0.8333, 0.8333, 0.25, 0.8333, 0.3333, 0.7778, 0.3333, 0.7778, 0.25, 0.7778, 0.3333, 0.7778, 0.4167, 0.7222, 0.4167, 0.7222, 0.3333, 0.7778, 0.5833, 0.7778, 0.6667, 0.7222, 0.6667, 0.7222, 0.5833, 0.75, 0.0, 0.7778, 0.08333, 0.7222, 0.08333, 0.7778, 0.25, 0.7778, 0.3333, 0.7222, 0.3333, 0.7222, 0.25, 0.7778, 0.5, 0.7778, 0.5833, 0.7222, 0.5833, 0.7222, 0.5, 0.7778, 0.75, 0.7778, 0.8333, 0.7222, 0.8333, 0.7222, 0.75, 0.7778, 0.1667, 0.7778, 0.25, 0.7222, 0.25, 0.7222, 0.1667, 0.7778, 0.4167, 0.7778, 0.5, 0.7222, 0.5, 0.7222, 0.4167, 0.7778, 0.6667, 0.7778, 0.75, 0.7222, 0.75, 0.7222, 0.6667, 0.8333, 0.898, 0.8319, 0.921, 0.7792, 0.921, 0.7779, 0.898, 0.8887, 0.898, 0.8874, 0.921, 0.8348, 0.921, 0.8333, 0.898, 0.9444, 0.898, 0.943, 0.921, 0.8903, 0.921, 0.8887, 0.898, 0.9993, 0.898, 0.9985, 0.921, 0.9459, 0.921, 0.9444, 0.898, 0.05556, 0.898, 0.0541, 0.921, 0.00146, 0.921, 0.0007298, 0.898, 0.1113, 0.898, 0.1097, 0.921, 0.05702, 0.921, 0.05556, 0.898, 0.1673, 0.898, 0.1652, 0.921, 0.1126, 0.921, 0.1113, 0.898, 0.2227, 0.898, 0.2208, 0.9211, 0.1681, 0.921, 0.1673, 0.898, 0.2775, 0.898, 0.2763, 0.9211, 0.2237, 0.9211, 0.2227, 0.898, 0.3333, 0.898, 0.3319, 0.9211, 0.2792, 0.9211, 0.2775, 0.898, 0.3888, 0.898, 0.3874, 0.9211, 0.3348, 0.9211, 0.3333, 0.898, 0.2662, 0.9525, 0.3201, 0.9524, 0.3201, 0.9524, 0.2662, 0.9525, 0.4444, 0.8981, 0.443, 0.9211, 0.3904, 0.9211, 0.3888, 0.898, 0.7779, 0.875, 0.7779, 0.898, 0.7222, 0.898, 0.7222, 0.875, 0.6108, 0.898, 0.6097, 0.921, 0.557, 0.921, 0.5556, 0.898, 0.8762, 0.9522, 0.9315, 0.9524, 0.9315, 0.9524, 0.8762, 0.9522, 0.6666, 0.898, 0.6652, 0.921, 0.6126, 0.921, 0.6108, 0.898, 0.7778, 0.147, 0.7778, 0.1667, 0.7222, 0.1667, 0.7222, 0.1471, 0.8333, 0.1506, 0.8333, 0.1667, 0.7778, 0.1667, 0.7778, 0.147, 0.8889, 0.1479, 0.8889, 0.1667, 0.8333, 0.1667, 0.8333, 0.1506, 0.9444, 0.1465, 0.9444, 0.1667, 0.8889, 0.1667, 0.8889, 0.1479, 1.0, 0.1477, 1.0, 0.1667, 0.9444, 0.1667, 0.9444, 0.1465, 0.05556, 0.148, 0.05556, 0.1667, 0.0, 0.1667, 0.0, 0.1477, 0.1111, 0.1484, 0.1111, 0.1667, 0.05556, 0.1667, 0.05556, 0.148, 0.1667, 0.1504, 0.1667, 0.1667, 0.1111, 0.1667, 0.1111, 0.1484, 0.2222, 0.1537, 0.2222, 0.1667, 0.1667, 0.1667, 0.1667, 0.1504, 0.2778, 0.1488, 0.2778, 0.1667, 0.2222, 0.1667, 0.2222, 0.1537, 0.3333, 0.149, 0.3333, 0.1667, 0.2778, 0.1667, 0.2778, 0.1488, 0.3889, 0.1487, 0.3889, 0.1667, 0.3333, 0.1667, 0.3333, 0.149, 0.4722, 0.149, 0.4722, 0.1667, 0.4444, 0.1667, 0.4444, 0.1488, 0.4444, 0.1488, 0.4444, 0.1667, 0.3889, 0.1667, 0.3889, 0.1487, 0.5556, 0.1535, 0.5556, 0.1667, 0.5, 0.1667, 0.5, 0.1492, 0.6111, 0.1493, 0.6111, 0.1667, 0.5556, 0.1667, 0.5556, 0.1535, 0.7222, 0.1471, 0.7222, 0.1667, 0.6667, 0.1667, 0.6667, 0.1475, 0.6667, 0.1475, 0.6667, 0.1667, 0.6111, 0.1667, 0.6111, 0.1493, 0.5, 0.1492, 0.5, 0.1667, 0.4722, 0.1667, 0.4722, 0.149, 0.5556, 0.898, 0.5541, 0.921, 0.5015, 0.9211, 0.5004, 0.898, 0.5, 0.75, 0.5, 0.8333, 0.4722, 0.8333, 0.4722, 0.75, 0.5, 0.5, 0.5, 0.5833, 0.4722, 0.5833, 0.4722, 0.5, 0.5, 0.25, 0.5, 0.3333, 0.4722, 0.3333, 0.4722, 0.25, 0.4722, 0.8333, 0.4722, 0.8512, 0.4444, 0.8515, 0.4444, 0.8333, 0.5, 0.5833, 0.5, 0.6667, 0.4722, 0.6667, 0.4722, 0.5833, 0.5, 0.3333, 0.5, 0.4167, 0.4722, 0.4167, 0.4722, 0.3333, 0.4722, 0.08333, 0.4722, 0.1023, 0.4444, 0.1028, 0.4444, 0.08333, 0.5, 0.6667, 0.5, 0.75, 0.4722, 0.75, 0.4722, 0.6667, 0.5, 0.4167, 0.5, 0.5, 0.4722, 0.5, 0.4722, 0.4167, 0.5, 0.1667, 0.5, 0.25, 0.4722, 0.25, 0.4722, 0.1667, 0.3201, 0.9524, 0.3731, 0.9526, 0.3731, 0.9526, 0.3201, 0.9524, 0.7779, 0.875, 0.7222, 0.875, 0.7222, 0.8531, 0.7778, 0.8532, 0.9315, 0.9524, 0.988, 0.9526, 0.988, 0.9526, 0.9315, 0.9524, 0.8333, 0.875, 0.7779, 0.875, 0.7778, 0.8532, 0.8333, 0.8492, 0.3731, 0.9526, 0.4572, 0.9534, 0.4572, 0.9534, 0.3731, 0.9526, 0.8885, 0.875, 0.8333, 0.875, 0.8333, 0.8492, 0.8889, 0.8524, 0.01192, 0.9526, 0.04427, 0.9526, 0.04427, 0.9526, 0.01192, 0.9526, 0.9444, 0.875, 0.8885, 0.875, 0.8889, 0.8524, 0.9444, 0.8542, 0.4572, 0.9534, 0.4727, 0.9534, 0.4727, 0.9534, 0.4572, 0.9534, 1.0, 0.875, 0.9444, 0.875, 0.9444, 0.8542, 1.0, 0.8529, 0.4727, 0.9534, 0.4905, 0.9533, 0.4905, 0.9533, 0.4727, 0.9534, 0.05557, 0.875, 0.0, 0.875, 0.0, 0.8529, 0.05556, 0.8526, 0.04427, 0.9526, 0.09993, 0.9525, 0.09993, 0.9525, 0.04427, 0.9526, 0.1114, 0.875, 0.05557, 0.875, 0.05556, 0.8526, 0.1111, 0.8523, 0.6766, 0.9521, 0.7114, 0.9521, 0.7114, 0.9521, 0.6766, 0.9521, 0.1679, 0.875, 0.1114, 0.875, 0.1111, 0.8523, 0.1667, 0.85, 0.4905, 0.9533, 0.5481, 0.9527, 0.5481, 0.9527, 0.4905, 0.9533, 0.2231, 0.875, 0.1679, 0.875, 0.1667, 0.85, 0.2222, 0.8467, 0.09993, 0.9525, 0.1564, 0.9524, 0.1564, 0.9524, 0.09993, 0.9525, 0.2772, 0.875, 0.2231, 0.875, 0.2222, 0.8467, 0.2778, 0.8516, 0.7114, 0.9521, 0.7655, 0.952, 0.7655, 0.952, 0.7114, 0.9521, 0.3333, 0.875, 0.2772, 0.875, 0.2778, 0.8516, 0.3333, 0.8514, 0.5481, 0.9527, 0.6017, 0.9523, 0.6017, 0.9523, 0.5481, 0.9527, 0.3888, 0.875, 0.3333, 0.875, 0.3333, 0.8514, 0.3889, 0.8517, 0.4444, 0.875, 0.3888, 0.875, 0.3889, 0.8517, 0.4444, 0.8515, 0.4722, 0.8981, 0.4723, 0.9212, 0.4459, 0.9211, 0.4444, 0.8981, 0.4722, 0.875, 0.4444, 0.875, 0.4444, 0.8515, 0.4722, 0.8512, 0.1564, 0.9524, 0.2079, 0.9521, 0.2079, 0.9521, 0.1564, 0.9524, 0.5556, 0.875, 0.5008, 0.875, 0.5, 0.8512, 0.5556, 0.8465, 0.6106, 0.875, 0.5556, 0.875, 0.5556, 0.8465, 0.6111, 0.8507, 0.7655, 0.952, 0.821, 0.9521, 0.821, 0.9521, 0.7655, 0.952, 0.6666, 0.875, 0.6106, 0.875, 0.6111, 0.8507, 0.6667, 0.8527, 0.7222, 0.898, 0.7208, 0.921, 0.6681, 0.921, 0.6666, 0.898, 0.7222, 0.875, 0.6666, 0.875, 0.6667, 0.8527, 0.7222, 0.8531, 0.6017, 0.9523, 0.6766, 0.9521, 0.6766, 0.9521, 0.6017, 0.9523, 0.5008, 0.875, 0.4722, 0.875, 0.4722, 0.8512, 0.5, 0.8512, 0.7222, 0.8333, 0.7222, 0.8531, 0.6667, 0.8527, 0.6667, 0.8333, 0.7778, 0.147, 0.7222, 0.1471, 0.7222, 0.1263, 0.7779, 0.1263, 0.7779, 0.1263, 0.7222, 0.1263, 0.7222, 0.1068, 0.7778, 0.1068, 0.8333, 0.1506, 0.7778, 0.147, 0.7779, 0.1263, 0.8333, 0.1263, 0.8333, 0.1263, 0.7779, 0.1263, 0.7778, 0.1068, 0.8333, 0.1026, 0.8889, 0.1479, 0.8333, 0.1506, 0.8333, 0.1263, 0.8886, 0.1263, 0.8886, 0.1263, 0.8333, 0.1263, 0.8333, 0.1026, 0.8889, 0.1057, 0.9444, 0.1465, 0.8889, 0.1479, 0.8886, 0.1263, 0.9444, 0.1263, 0.9444, 0.1263, 0.8886, 0.1263, 0.8889, 0.1057, 0.9444, 0.1071, 1.0, 0.1477, 0.9444, 0.1465, 0.9444, 0.1263, 1.0, 0.1263, 1.0, 0.1263, 0.9444, 0.1263, 0.9444, 0.1071, 1.0, 0.1058, 0.05556, 0.148, 0.0, 0.1477, 0.0, 0.1263, 0.05556, 0.1263, 0.05556, 0.1263, 0.0, 0.1263, 0.0, 0.1058, 0.05556, 0.1055, 0.1111, 0.1484, 0.05556, 0.148, 0.05556, 0.1263, 0.1113, 0.1263, 0.1113, 0.1263, 0.05556, 0.1263, 0.05556, 0.1055, 0.1111, 0.1051, 0.1667, 0.1504, 0.1111, 0.1484, 0.1113, 0.1263, 0.1674, 0.1263, 0.1674, 0.1263, 0.1113, 0.1263, 0.1111, 0.1051, 0.1667, 0.1023, 0.2222, 0.1537, 0.1667, 0.1504, 0.1674, 0.1263, 0.2222, 0.1263, 0.2222, 0.1263, 0.1674, 0.1263, 0.1667, 0.1023, 0.2222, 0.08758, 0.2778, 0.1488, 0.2222, 0.1537, 0.2222, 0.1263, 0.2772, 0.1263, 0.2772, 0.1263, 0.2222, 0.1263, 0.2222, 0.08758, 0.2778, 0.1027, 0.3333, 0.149, 0.2778, 0.1488, 0.2772, 0.1263, 0.3332, 0.1263, 0.3332, 0.1263, 0.2772, 0.1263, 0.2778, 0.1027, 0.3333, 0.1026, 0.3889, 0.1487, 0.3333, 0.149, 0.3332, 0.1263, 0.3887, 0.1263, 0.3887, 0.1263, 0.3332, 0.1263, 0.3333, 0.1026, 0.3889, 0.1031, 0.4444, 0.1488, 0.3889, 0.1487, 0.3887, 0.1263, 0.4445, 0.1263, 0.4445, 0.1263, 0.3887, 0.1263, 0.3889, 0.1031, 0.4444, 0.1028, 0.4722, 0.149, 0.4444, 0.1488, 0.4445, 0.1263, 0.4722, 0.1263, 0.4722, 0.1263, 0.4445, 0.1263, 0.4444, 0.1028, 0.4722, 0.1023, 0.5556, 0.1535, 0.5, 0.1492, 0.5007, 0.1263, 0.5556, 0.1263, 0.5556, 0.1263, 0.5007, 0.1263, 0.5, 0.1016, 0.5556, 0.09377, 0.6111, 0.1493, 0.5556, 0.1535, 0.5556, 0.1263, 0.6106, 0.1263, 0.6106, 0.1263, 0.5556, 0.1263, 0.5556, 0.09377, 0.6111, 0.1048, 0.6667, 0.1475, 0.6111, 0.1493, 0.6106, 0.1263, 0.6666, 0.1263, 0.6666, 0.1263, 0.6106, 0.1263, 0.6111, 0.1048, 0.6667, 0.1065, 0.7222, 0.1471, 0.6667, 0.1475, 0.6666, 0.1263, 0.7222, 0.1263, 0.7222, 0.1263, 0.6666, 0.1263, 0.6667, 0.1065, 0.7222, 0.1068, 0.5, 0.1492, 0.4722, 0.149, 0.4722, 0.1263, 0.5007, 0.1263, 0.5007, 0.1263, 0.4722, 0.1263, 0.4722, 0.1023, 0.5, 0.1016, 0.7222, 0.08333, 0.7222, 0.1068, 0.6667, 0.1065, 0.6667, 0.08333, 0.5004, 0.898, 0.4985, 0.9211, 0.4723, 0.9212, 0.4722, 0.8981, 0.5556, 0.875, 0.5556, 0.898, 0.5004, 0.898, 0.5008, 0.875, 0.6666, 0.875, 0.6666, 0.898, 0.6108, 0.898, 0.6106, 0.875, 0.5008, 0.875, 0.5004, 0.898, 0.4722, 0.8981, 0.4722, 0.875, 0.4444, 0.875, 0.4444, 0.8981, 0.3888, 0.898, 0.3888, 0.875, 0.3888, 0.875, 0.3888, 0.898, 0.3333, 0.898, 0.3333, 0.875, 0.3333, 0.875, 0.3333, 0.898, 0.2775, 0.898, 0.2772, 0.875, 0.2772, 0.875, 0.2775, 0.898, 0.2227, 0.898, 0.2231, 0.875, 0.2231, 0.875, 0.2227, 0.898, 0.1673, 0.898, 0.1679, 0.875, 0.1679, 0.875, 0.1673, 0.898, 0.1113, 0.898, 0.1114, 0.875, 0.1114, 0.875, 0.1113, 0.898, 0.05556, 0.898, 0.05557, 0.875, 0.05557, 0.875, 0.05556, 0.898, 0.0007298, 0.898, 0.0, 0.875, 1.0, 0.875, 0.9993, 0.898, 0.9444, 0.898, 0.9444, 0.875, 0.9444, 0.875, 0.9444, 0.898, 0.8887, 0.898, 0.8885, 0.875, 0.8885, 0.875, 0.8887, 0.898, 0.8333, 0.898, 0.8333, 0.875, 0.8333, 0.875, 0.8333, 0.898, 0.7779, 0.898, 0.7779, 0.875, 0.7222, 0.875, 0.7222, 0.898, 0.6666, 0.898, 0.6666, 0.875, 0.6106, 0.875, 0.6108, 0.898, 0.5556, 0.898, 0.5556, 0.875, 0.7779, 0.898, 0.7763, 0.921, 0.7237, 0.921, 0.7222, 0.898, 0.6766, 0.9521, 0.6017, 0.9523, 0.6126, 0.921, 0.6652, 0.921, 0.6017, 0.9523, 0.5481, 0.9527, 0.557, 0.921, 0.6097, 0.921, 0.5481, 0.9527, 0.4905, 0.9533, 0.5015, 0.9211, 0.5541, 0.921, 0.4905, 0.9533, 0.4727, 0.9534, 0.4723, 0.9212, 0.4985, 0.9211, 0.4572, 0.9534, 0.3731, 0.9526, 0.3904, 0.9211, 0.443, 0.9211, 0.3731, 0.9526, 0.3201, 0.9524, 0.3348, 0.9211, 0.3874, 0.9211, 0.3201, 0.9524, 0.2662, 0.9525, 0.2792, 0.9211, 0.3319, 0.9211, 0.2662, 0.9525, 0.2079, 0.9521, 0.2237, 0.9211, 0.2763, 0.9211, 0.2079, 0.9521, 0.1564, 0.9524, 0.1681, 0.921, 0.2208, 0.9211, 0.1564, 0.9524, 0.09993, 0.9525, 0.1126, 0.921, 0.1652, 0.921, 0.09993, 0.9525, 0.04427, 0.9526, 0.05702, 0.921, 0.1097, 0.921, 0.04427, 0.9526, 0.01192, 0.9526, 0.00146, 0.921, 0.0541, 0.921, 0.988, 0.9526, 0.9315, 0.9524, 0.9459, 0.921, 0.9985, 0.921, 0.9315, 0.9524, 0.8762, 0.9522, 0.8903, 0.921, 0.943, 0.921, 0.8762, 0.9522, 0.821, 0.9521, 0.8348, 0.921, 0.8874, 0.921, 0.821, 0.9521, 0.7655, 0.952, 0.7792, 0.921, 0.8319, 0.921, 0.7655, 0.952, 0.7114, 0.9521, 0.7237, 0.921, 0.7763, 0.921, 0.7114, 0.9521, 0.6766, 0.9521, 0.6681, 0.921, 0.7208, 0.921, 0.4727, 0.9534, 0.4572, 0.9534, 0.4459, 0.9211, 0.4723, 0.9212, 0.7114, 0.9521, 0.7655, 0.952, 0.7655, 0.952, 0.7114, 0.9521, 0.5481, 0.9527, 0.6017, 0.9523, 0.6017, 0.9523, 0.5481, 0.9527, 0.1564, 0.9524, 0.2079, 0.9521, 0.2079, 0.9521, 0.1564, 0.9524, 0.7655, 0.952, 0.821, 0.9521, 0.821, 0.9521, 0.7655, 0.952, 0.6017, 0.9523, 0.6766, 0.9521, 0.6766, 0.9521, 0.6017, 0.9523, 0.2079, 0.9521, 0.2662, 0.9525, 0.2662, 0.9525, 0.2079, 0.9521, 0.821, 0.9521, 0.8762, 0.9522, 0.8762, 0.9522, 0.821, 0.9521, 0.2662, 0.9525, 0.3201, 0.9524, 0.3201, 0.9524, 0.2662, 0.9525, 0.8762, 0.9522, 0.9315, 0.9524, 0.9315, 0.9524, 0.8762, 0.9522, 0.3201, 0.9524, 0.3731, 0.9526, 0.3731, 0.9526, 0.3201, 0.9524, 0.9315, 0.9524, 0.988, 0.9526, 0.988, 0.9526, 0.9315, 0.9524, 0.3731, 0.9526, 0.4572, 0.9534, 0.4572, 0.9534, 0.3731, 0.9526, 0.01192, 0.9526, 0.04427, 0.9526, 0.04427, 0.9526, 0.01192, 0.9526, 0.4572, 0.9534, 0.4727, 0.9534, 0.4727, 0.9534, 0.4572, 0.9534, 0.4727, 0.9534, 0.4905, 0.9533, 0.4905, 0.9533, 0.4727, 0.9534, 0.04427, 0.9526, 0.09993, 0.9525, 0.09993, 0.9525, 0.04427, 0.9526, 0.6766, 0.9521, 0.7114, 0.9521, 0.7114, 0.9521, 0.6766, 0.9521, 0.4905, 0.9533, 0.5481, 0.9527, 0.5481, 0.9527, 0.4905, 0.9533, 0.2079, 0.9521, 0.2662, 0.9525, 0.2662, 0.9525, 0.2079, 0.9521, 0.9197, 0.9803, 0.9784, 0.9807, 0.9784, 0.9807, 0.9197, 0.9803, 0.353, 0.9806, 0.4671, 0.982, 0.4671, 0.982, 0.353, 0.9806, 0.02122, 0.9807, 0.03548, 0.9807, 0.03548, 0.9807, 0.02122, 0.9807, 0.4671, 0.982, 0.473, 0.982, 0.473, 0.982, 0.4671, 0.982, 0.473, 0.982, 0.4832, 0.982, 0.4832, 0.982, 0.473, 0.982, 0.03548, 0.9807, 0.09261, 0.9805, 0.09261, 0.9805, 0.03548, 0.9807, 0.6842, 0.9798, 0.703, 0.9798, 0.703, 0.9798, 0.6842, 0.9798, 0.4832, 0.982, 0.551, 0.9806, 0.551, 0.9806, 0.4832, 0.982, 0.09261, 0.9805, 0.1513, 0.9802, 0.1513, 0.9802, 0.09261, 0.9805, 0.703, 0.9798, 0.7559, 0.9795, 0.7559, 0.9795, 0.703, 0.9798, 0.551, 0.9806, 0.5993, 0.9799, 0.5993, 0.9799, 0.551, 0.9806, 0.1513, 0.9802, 0.1912, 0.9797, 0.1912, 0.9797, 0.1513, 0.9802, 0.7559, 0.9795, 0.8096, 0.9796, 0.8096, 0.9796, 0.7559, 0.9795, 0.5993, 0.9799, 0.6842, 0.9798, 0.6842, 0.9798, 0.5993, 0.9799, 0.1912, 0.9797, 0.2578, 0.9804, 0.2578, 0.9804, 0.1912, 0.9797, 0.8096, 0.9796, 0.8639, 0.9799, 0.8639, 0.9799, 0.8096, 0.9796, 0.2578, 0.9804, 0.3075, 0.9802, 0.3075, 0.9802, 0.2578, 0.9804, 0.8639, 0.9799, 0.9197, 0.9803, 0.9197, 0.9803, 0.8639, 0.9799, 0.09993, 0.9525, 0.1564, 0.9524, 0.1564, 0.9524, 0.09993, 0.9525, 0.6796, 0.9631, 0.6, 0.9633, 0.6017, 0.9523, 0.6766, 0.9521, 0.6, 0.9633, 0.548, 0.9638, 0.5481, 0.9527, 0.6017, 0.9523, 0.548, 0.9638, 0.4876, 0.9647, 0.4905, 0.9533, 0.5481, 0.9527, 0.4876, 0.9647, 0.4728, 0.9647, 0.4727, 0.9534, 0.4905, 0.9533, 0.4611, 0.9647, 0.3662, 0.9637, 0.3731, 0.9526, 0.4572, 0.9534, 0.3662, 0.9637, 0.3155, 0.9634, 0.3201, 0.9524, 0.3731, 0.9526, 0.3155, 0.9634, 0.2627, 0.9635, 0.2662, 0.9525, 0.3201, 0.9524, 0.2627, 0.9635, 0.2021, 0.963, 0.2079, 0.9521, 0.2662, 0.9525, 0.2021, 0.963, 0.154, 0.9634, 0.1564, 0.9524, 0.2079, 0.9521, 0.154, 0.9634, 0.09684, 0.9636, 0.09993, 0.9525, 0.1564, 0.9524, 0.09684, 0.9636, 0.04078, 0.9638, 0.04427, 0.9526, 0.09993, 0.9525, 0.04078, 0.9638, 0.01561, 0.9638, 0.01192, 0.9526, 0.04427, 0.9526, 0.9842, 0.9637, 0.9271, 0.9635, 0.9315, 0.9524, 0.988, 0.9526, 0.9271, 0.9635, 0.8716, 0.9632, 0.8762, 0.9522, 0.9315, 0.9524, 0.8716, 0.9632, 0.8166, 0.963, 0.821, 0.9521, 0.8762, 0.9522, 0.8166, 0.963, 0.7617, 0.9629, 0.7655, 0.952, 0.821, 0.9521, 0.7617, 0.9629, 0.7081, 0.9631, 0.7114, 0.9521, 0.7655, 0.952, 0.7081, 0.9631, 0.6796, 0.9631, 0.6766, 0.9521, 0.7114, 0.9521, 0.4728, 0.9647, 0.4611, 0.9647, 0.4572, 0.9534, 0.4727, 0.9534, 0.6842, 0.9798, 0.5993, 0.9799, 0.6, 0.9633, 0.6796, 0.9631, 0.5993, 0.9799, 0.551, 0.9806, 0.548, 0.9638, 0.6, 0.9633, 0.551, 0.9806, 0.4832, 0.982, 0.4876, 0.9647, 0.548, 0.9638, 0.4832, 0.982, 0.473, 0.982, 0.4728, 0.9647, 0.4876, 0.9647, 0.4671, 0.982, 0.353, 0.9806, 0.3662, 0.9637, 0.4611, 0.9647, 0.353, 0.9806, 0.3075, 0.9802, 0.3155, 0.9634, 0.3662, 0.9637, 0.3075, 0.9802, 0.2578, 0.9804, 0.2627, 0.9635, 0.3155, 0.9634, 0.2578, 0.9804, 0.1912, 0.9797, 0.2021, 0.963, 0.2627, 0.9635, 0.1912, 0.9797, 0.1513, 0.9802, 0.154, 0.9634, 0.2021, 0.963, 0.1513, 0.9802, 0.09261, 0.9805, 0.09684, 0.9636, 0.154, 0.9634, 0.09261, 0.9805, 0.03548, 0.9807, 0.04078, 0.9638, 0.09684, 0.9636, 0.03548, 0.9807, 0.02122, 0.9807, 0.01561, 0.9638, 0.04078, 0.9638, 0.9784, 0.9807, 0.9197, 0.9803, 0.9271, 0.9635, 0.9842, 0.9637, 0.9197, 0.9803, 0.8639, 0.9799, 0.8716, 0.9632, 0.9271, 0.9635, 0.8639, 0.9799, 0.8096, 0.9796, 0.8166, 0.963, 0.8716, 0.9632, 0.8096, 0.9796, 0.7559, 0.9795, 0.7617, 0.9629, 0.8166, 0.963, 0.7559, 0.9795, 0.703, 0.9798, 0.7081, 0.9631, 0.7617, 0.9629, 0.703, 0.9798, 0.6842, 0.9798, 0.6796, 0.9631, 0.7081, 0.9631, 0.473, 0.982, 0.4671, 0.982, 0.4611, 0.9647, 0.4728, 0.9647, 0.6842, 0.9798, 0.703, 0.9798, 0.703, 0.9798, 0.6842, 0.9798, 0.4832, 0.982, 0.551, 0.9806, 0.551, 0.9806, 0.4832, 0.982, 0.09261, 0.9805, 0.1513, 0.9802, 0.1513, 0.9802, 0.09261, 0.9805, 0.703, 0.9798, 0.7559, 0.9795, 0.7559, 0.9795, 0.703, 0.9798, 0.551, 0.9806, 0.5993, 0.9799, 0.5993, 0.9799, 0.551, 0.9806, 0.1513, 0.9802, 0.1912, 0.9797, 0.1912, 0.9797, 0.1513, 0.9802, 0.7559, 0.9795, 0.8096, 0.9796, 0.8096, 0.9796, 0.7559, 0.9795, 0.5993, 0.9799, 0.6842, 0.9798, 0.6842, 0.9798, 0.5993, 0.9799, 0.1912, 0.9797, 0.2578, 0.9804, 0.2578, 0.9804, 0.1912, 0.9797, 0.8096, 0.9796, 0.8639, 0.9799, 0.8639, 0.9799, 0.8096, 0.9796, 0.2578, 0.9804, 0.3075, 0.9802, 0.3075, 0.9802, 0.2578, 0.9804, 0.8639, 0.9799, 0.9197, 0.9803, 0.9197, 0.9803, 0.8639, 0.9799, 0.3075, 0.9802, 0.353, 0.9806, 0.353, 0.9806, 0.3075, 0.9802, 0.9197, 0.9803, 0.9784, 0.9807, 0.9784, 0.9807, 0.9197, 0.9803, 0.353, 0.9806, 0.4671, 0.982, 0.4671, 0.982, 0.353, 0.9806, 0.02122, 0.9807, 0.03548, 0.9807, 0.03548, 0.9807, 0.02122, 0.9807, 0.4671, 0.982, 0.473, 0.982, 0.473, 0.982, 0.4671, 0.982, 0.473, 0.982, 0.4832, 0.982, 0.4832, 0.982, 0.473, 0.982, 0.3075, 0.9802, 0.353, 0.9806, 0.353, 0.9806, 0.3075, 0.9802, 0.703, 0.9798, 0.7559, 0.9795, 0.7559, 0.9795, 0.703, 0.9798, 0.551, 0.9806, 0.5993, 0.9799, 0.5993, 0.9799, 0.551, 0.9806, 0.1513, 0.9802, 0.1912, 0.9797, 0.1912, 0.9797, 0.1513, 0.9802, 0.7559, 0.9795, 0.8096, 0.9796, 0.8096, 0.9796, 0.7559, 0.9795, 0.5993, 0.9799, 0.6842, 0.9798, 0.6842, 0.9798, 0.5993, 0.9799, 0.1912, 0.9797, 0.2578, 0.9804, 0.2578, 0.9804, 0.1912, 0.9797, 0.8096, 0.9796, 0.8639, 0.9799, 0.8639, 0.9799, 0.8096, 0.9796, 0.2578, 0.9804, 0.3075, 0.9802, 0.3075, 0.9802, 0.2578, 0.9804, 0.8639, 0.9799, 0.9197, 0.9803, 0.9197, 0.9803, 0.8639, 0.9799, 0.3075, 0.9802, 0.353, 0.9806, 0.353, 0.9806, 0.3075, 0.9802, 0.9197, 0.9803, 0.9784, 0.9807, 0.9784, 0.9807, 0.9197, 0.9803, 0.353, 0.9806, 0.4671, 0.982, 0.4671, 0.982, 0.353, 0.9806, 0.02122, 0.9807, 0.03548, 0.9807, 0.03548, 0.9807, 0.02122, 0.9807, 0.4671, 0.982, 0.473, 0.982, 0.473, 0.982, 0.4671, 0.982, 0.473, 0.982, 0.4832, 0.982, 0.4832, 0.982, 0.473, 0.982, 0.03548, 0.9807, 0.09261, 0.9805, 0.09261, 0.9805, 0.03548, 0.9807, 0.6842, 0.9798, 0.703, 0.9798, 0.703, 0.9798, 0.6842, 0.9798, 0.4832, 0.982, 0.551, 0.9806, 0.551, 0.9806, 0.4832, 0.982, 0.03548, 0.9807, 0.09261, 0.9805, 0.09261, 0.9805, 0.03548, 0.9807, 0.7015, 0.9798, 0.7559, 0.9795, 0.7559, 0.9795, 0.703, 0.9798, 0.5568, 0.9805, 0.5885, 0.98, 0.5993, 0.9799, 0.551, 0.9806, 0.1595, 0.9801, 0.1907, 0.9797, 0.1912, 0.9797, 0.1513, 0.9802, 0.7559, 0.9795, 0.803, 0.9796, 0.8096, 0.9796, 0.7559, 0.9795, 0.5885, 0.98, 0.6795, 0.9798, 0.6842, 0.9798, 0.5993, 0.9799, 0.1907, 0.9797, 0.2571, 0.9804, 0.2578, 0.9804, 0.1912, 0.9797, 0.803, 0.9796, 0.8649, 0.9799, 0.8639, 0.9799, 0.8096, 0.9796, 0.2571, 0.9804, 0.3074, 0.9802, 0.3075, 0.9802, 0.2578, 0.9804, 0.8649, 0.9799, 0.919, 0.9803, 0.9197, 0.9803, 0.8639, 0.9799, 0.3074, 0.9802, 0.3488, 0.9806, 0.353, 0.9806, 0.3075, 0.9802, 0.919, 0.9803, 0.9812, 0.9807, 0.9784, 0.9807, 0.9197, 0.9803, 0.3488, 0.9806, 0.4684, 0.982, 0.4671, 0.982, 0.353, 0.9806, 0.02131, 0.9807, 0.0379, 0.9807, 0.03548, 0.9807, 0.02122, 0.9807, 0.4684, 0.982, 0.4731, 0.982, 0.473, 0.982, 0.4671, 0.982, 0.4731, 0.982, 0.4851, 0.9819, 0.4832, 0.982, 0.473, 0.982, 0.0379, 0.9807, 0.09553, 0.9805, 0.09261, 0.9805, 0.03548, 0.9807, 0.6795, 0.9798, 0.7015, 0.9798, 0.703, 0.9798, 0.6842, 0.9798, 0.4851, 0.9819, 0.5568, 0.9805, 0.551, 0.9806, 0.4832, 0.982, 0.09261, 0.9805, 0.1513, 0.9802, 0.1513, 0.9802, 0.09261, 0.9805, 0.703, 0.9798, 0.6944, 1.0, 0.6842, 0.9798, 0.4671, 0.982, 0.4167, 1.0, 0.353, 0.9806, 0.6842, 0.9798, 0.6389, 1.0, 0.5993, 0.9799, 0.7559, 0.9795, 0.75, 1.0, 0.703, 0.9798, 0.8096, 0.9796, 0.8056, 1.0, 0.7559, 0.9795, 0.8639, 0.9799, 0.8611, 1.0, 0.8096, 0.9796, 0.9197, 0.9803, 0.9167, 1.0, 0.8639, 0.9799, 0.9784, 0.9807, 0.9722, 1.0, 0.9197, 0.9803, 0.03548, 0.9807, 0.02778, 1.0, 0.02122, 0.9807, 0.09261, 0.9805, 0.08333, 1.0, 0.03548, 0.9807, 0.1513, 0.9802, 0.1389, 1.0, 0.09261, 0.9805, 0.1912, 0.9797, 0.1944, 1.0, 0.1513, 0.9802, 0.2578, 0.9804, 0.25, 1.0, 0.1912, 0.9797, 0.3075, 0.9802, 0.3056, 1.0, 0.2578, 0.9804, 0.353, 0.9806, 0.3611, 1.0, 0.3075, 0.9802, 0.551, 0.9806, 0.5278, 1.0, 0.4832, 0.982, 0.5993, 0.9799, 0.5833, 1.0, 0.551, 0.9806, 0.4832, 0.982, 0.4722, 1.0, 0.4671, 0.982, 0.473, 0.982, 0.09553, 0.9805, 0.1595, 0.9801, 0.1513, 0.9802, 0.09261, 0.9805, 0.09261, 0.9805, 0.1513, 0.9802, 0.1513, 0.9802, 0.09261, 0.9805, 0.4832, 0.982, 0.551, 0.9806, 0.551, 0.9806, 0.4832, 0.982, 0.6842, 0.9798, 0.703, 0.9798, 0.703, 0.9798, 0.6842, 0.9798, 0.03548, 0.9807, 0.09261, 0.9805, 0.09261, 0.9805, 0.03548, 0.9807, 0.473, 0.982, 0.4832, 0.982, 0.4832, 0.982, 0.473, 0.982, 0.4671, 0.982, 0.473, 0.982, 0.473, 0.982, 0.4671, 0.982, 0.02122, 0.9807, 0.03548, 0.9807, 0.03548, 0.9807, 0.02122, 0.9807, 0.353, 0.9806, 0.4671, 0.982, 0.4671, 0.982, 0.353, 0.9806, 0.9197, 0.9803, 0.9784, 0.9807, 0.9784, 0.9807, 0.9197, 0.9803, 0.3075, 0.9802, 0.353, 0.9806, 0.353, 0.9806, 0.3075, 0.9802, 0.8639, 0.9799, 0.9197, 0.9803, 0.9197, 0.9803, 0.8639, 0.9799, 0.2578, 0.9804, 0.3075, 0.9802, 0.3075, 0.9802, 0.2578, 0.9804, 0.8096, 0.9796, 0.8639, 0.9799, 0.8639, 0.9799, 0.8096, 0.9796, 0.1912, 0.9797, 0.2578, 0.9804, 0.2578, 0.9804, 0.1912, 0.9797, 0.5993, 0.9799, 0.6842, 0.9798, 0.6842, 0.9798, 0.5993, 0.9799, 0.7559, 0.9795, 0.8096, 0.9796, 0.8096, 0.9796, 0.7559, 0.9795, 0.1513, 0.9802, 0.1912, 0.9797, 0.1912, 0.9797, 0.1513, 0.9802, 0.551, 0.9806, 0.5993, 0.9799, 0.5993, 0.9799, 0.551, 0.9806, 0.703, 0.9798, 0.7559, 0.9795, 0.7559, 0.9795, 0.703, 0.9798, 0.09261, 0.9805, 0.1513, 0.9802, 0.1513, 0.9802, 0.09261, 0.9805, 0.4832, 0.982, 0.551, 0.9806, 0.551, 0.9806, 0.4832, 0.982, 0.6842, 0.9798, 0.703, 0.9798, 0.703, 0.9798, 0.6842, 0.9798, 0.03548, 0.9807, 0.09261, 0.9805, 0.09261, 0.9805, 0.03548, 0.9807, 0.473, 0.982, 0.4832, 0.982, 0.4832, 0.982, 0.473, 0.982, 0.4671, 0.982, 0.473, 0.982, 0.473, 0.982, 0.4671, 0.982, 0.02122, 0.9807, 0.03548, 0.9807, 0.03548, 0.9807, 0.02122, 0.9807, 0.353, 0.9806, 0.4671, 0.982, 0.4671, 0.982, 0.353, 0.9806, 0.9197, 0.9803, 0.9784, 0.9807, 0.9784, 0.9807, 0.9197, 0.9803, 0.3075, 0.9802, 0.353, 0.9806, 0.353, 0.9806, 0.3075, 0.9802, 0.8639, 0.9799, 0.9197, 0.9803, 0.9197, 0.9803, 0.8639, 0.9799, 0.2578, 0.9804, 0.3075, 0.9802, 0.3075, 0.9802, 0.2578, 0.9804, 0.8096, 0.9796, 0.8639, 0.9799, 0.8639, 0.9799, 0.8096, 0.9796, 0.1912, 0.9797, 0.2578, 0.9804, 0.2578, 0.9804, 0.1912, 0.9797, 0.5993, 0.9799, 0.6842, 0.9798, 0.6842, 0.9798, 0.5993, 0.9799, 0.7559, 0.9795, 0.8096, 0.9796, 0.8096, 0.9796, 0.7559, 0.9795, 0.1513, 0.9802, 0.1912, 0.9797, 0.1912, 0.9797, 0.1513, 0.9802, 0.551, 0.9806, 0.5993, 0.9799, 0.5993, 0.9799, 0.551, 0.9806, 0.703, 0.9798, 0.7559, 0.9795, 0.7559, 0.9795, 0.703, 0.9798, 0.703, 0.9798, 0.7559, 0.9795, 0.7559, 0.9795, 0.703, 0.9798, 0.551, 0.9806, 0.5993, 0.9799, 0.5993, 0.9799, 0.551, 0.9806, 0.1513, 0.9802, 0.1912, 0.9797, 0.1912, 0.9797, 0.1513, 0.9802, 0.7559, 0.9795, 0.8096, 0.9796, 0.8096, 0.9796, 0.7559, 0.9795, 0.5993, 0.9799, 0.6842, 0.9798, 0.6842, 0.9798, 0.5993, 0.9799, 0.1912, 0.9797, 0.2578, 0.9804, 0.2578, 0.9804, 0.1912, 0.9797, 0.8096, 0.9796, 0.8639, 0.9799, 0.8639, 0.9799, 0.8096, 0.9796, 0.2578, 0.9804, 0.3075, 0.9802, 0.3075, 0.9802, 0.2578, 0.9804, 0.8639, 0.9799, 0.9197, 0.9803, 0.9197, 0.9803, 0.8639, 0.9799, 0.3075, 0.9802, 0.353, 0.9806, 0.353, 0.9806, 0.3075, 0.9802, 0.9197, 0.9803, 0.9784, 0.9807, 0.9784, 0.9807, 0.9197, 0.9803, 0.353, 0.9806, 0.4671, 0.982, 0.4671, 0.982, 0.353, 0.9806, 0.02122, 0.9807, 0.03548, 0.9807, 0.03548, 0.9807, 0.02122, 0.9807, 0.4671, 0.982, 0.473, 0.982, 0.473, 0.982, 0.4671, 0.982, 0.473, 0.982, 0.4832, 0.982, 0.4832, 0.982, 0.473, 0.982, 0.03548, 0.9807, 0.09261, 0.9805, 0.09261, 0.9805, 0.03548, 0.9807, 0.6842, 0.9798, 0.703, 0.9798, 0.703, 0.9798, 0.6842, 0.9798, 0.4832, 0.982, 0.551, 0.9806, 0.551, 0.9806, 0.4832, 0.982, 0.09261, 0.9805, 0.1513, 0.9802, 0.1513, 0.9802, 0.09261, 0.9805, 0.09261, 0.9805, 0.1513, 0.9802, 0.1676, 0.98, 0.09844, 0.9804, 0.4832, 0.982, 0.551, 0.9806, 0.5626, 0.9804, 0.4869, 0.9819, 0.6842, 0.9798, 0.703, 0.9798, 0.7001, 0.9798, 0.6748, 0.9798, 0.03548, 0.9807, 0.09261, 0.9805, 0.09844, 0.9804, 0.04032, 0.9807, 0.473, 0.982, 0.4832, 0.982, 0.4869, 0.9819, 0.4731, 0.982, 0.4671, 0.982, 0.473, 0.982, 0.4731, 0.982, 0.4696, 0.982, 0.02122, 0.9807, 0.03548, 0.9807, 0.04032, 0.9807, 0.02139, 0.9807, 0.353, 0.9806, 0.4671, 0.982, 0.4696, 0.982, 0.3447, 0.9805, 0.9197, 0.9803, 0.9784, 0.9807, 0.984, 0.9807, 0.9183, 0.9803, 0.3075, 0.9802, 0.353, 0.9806, 0.3447, 0.9805, 0.3074, 0.9802, 0.8639, 0.9799, 0.9197, 0.9803, 0.9183, 0.9803, 0.8658, 0.98, 0.2578, 0.9804, 0.3075, 0.9802, 0.3074, 0.9802, 0.2565, 0.9804, 0.8096, 0.9796, 0.8639, 0.9799, 0.8658, 0.98, 0.7965, 0.9796, 0.1912, 0.9797, 0.2578, 0.9804, 0.2565, 0.9804, 0.1902, 0.9797, 0.5993, 0.9799, 0.6842, 0.9798, 0.6748, 0.9798, 0.5778, 0.98, 0.7559, 0.9795, 0.8096, 0.9796, 0.7965, 0.9796, 0.756, 0.9795, 0.1513, 0.9802, 0.1912, 0.9797, 0.1902, 0.9797, 0.1676, 0.98, 0.551, 0.9806, 0.5993, 0.9799, 0.5778, 0.98, 0.5626, 0.9804, 0.703, 0.9798, 0.7559, 0.9795, 0.756, 0.9795, 0.7001, 0.9798, 0.03548, 0.9807, 0.09261, 0.9805, 0.09261, 0.9805, 0.03548, 0.9807, 0.473, 0.982, 0.4832, 0.982, 0.4832, 0.982, 0.473, 0.982, 0.4671, 0.982, 0.473, 0.982, 0.473, 0.982, 0.4671, 0.982, 0.02122, 0.9807, 0.03548, 0.9807, 0.03548, 0.9807, 0.02122, 0.9807, 0.353, 0.9806, 0.4671, 0.982, 0.4671, 0.982, 0.353, 0.9806, 0.9197, 0.9803, 0.9784, 0.9807, 0.9784, 0.9807, 0.9197, 0.9803, 0.3075, 0.9802, 0.353, 0.9806, 0.353, 0.9806, 0.3075, 0.9802, 0.8639, 0.9799, 0.9197, 0.9803, 0.9197, 0.9803, 0.8639, 0.9799, 0.2578, 0.9804, 0.3075, 0.9802, 0.3075, 0.9802, 0.2578, 0.9804, 0.8096, 0.9796, 0.8639, 0.9799, 0.8639, 0.9799, 0.8096, 0.9796, 0.1912, 0.9797, 0.2578, 0.9804, 0.2578, 0.9804, 0.1912, 0.9797, 0.5993, 0.9799, 0.6842, 0.9798, 0.6842, 0.9798, 0.5993, 0.9799, 0.7559, 0.9795, 0.8096, 0.9796, 0.8096, 0.9796, 0.7559, 0.9795, 0.1513, 0.9802, 0.1912, 0.9797, 0.1912, 0.9797, 0.1513, 0.9802, 0.551, 0.9806, 0.5993, 0.9799, 0.5993, 0.9799, 0.551, 0.9806, 0.703, 0.9798, 0.7559, 0.9795, 0.7559, 0.9795, 0.703, 0.9798, 0.09261, 0.9805, 0.1513, 0.9802, 0.1513, 0.9802, 0.09261, 0.9805, 0.4832, 0.982, 0.551, 0.9806, 0.551, 0.9806, 0.4832, 0.982, 0.6842, 0.9798, 0.703, 0.9798, 0.703, 0.9798, 0.6842, 0.9798, 0.3075, 0.9802, 0.353, 0.9806, 0.353, 0.9806, 0.3075, 0.9802, 0.8639, 0.9799, 0.9197, 0.9803, 0.9197, 0.9803, 0.8639, 0.9799, 0.2578, 0.9804, 0.3075, 0.9802, 0.3075, 0.9802, 0.2578, 0.9804, 0.8096, 0.9796, 0.8639, 0.9799, 0.8639, 0.9799, 0.8096, 0.9796, 0.1912, 0.9797, 0.2578, 0.9804, 0.2578, 0.9804, 0.1912, 0.9797, 0.5993, 0.9799, 0.6842, 0.9798, 0.6842, 0.9798, 0.5993, 0.9799, 0.7559, 0.9795, 0.8096, 0.9796, 0.8096, 0.9796, 0.7559, 0.9795, 0.1513, 0.9802, 0.1912, 0.9797, 0.1912, 0.9797, 0.1513, 0.9802, 0.551, 0.9806, 0.5993, 0.9799, 0.5993, 0.9799, 0.551, 0.9806, 0.703, 0.9798, 0.7559, 0.9795, 0.7559, 0.9795, 0.703, 0.9798, 0.09261, 0.9805, 0.1513, 0.9802, 0.1513, 0.9802, 0.09261, 0.9805, 0.4832, 0.982, 0.551, 0.9806, 0.551, 0.9806, 0.4832, 0.982, 0.6842, 0.9798, 0.703, 0.9798, 0.703, 0.9798, 0.6842, 0.9798, 0.03548, 0.9807, 0.09261, 0.9805, 0.09261, 0.9805, 0.03548, 0.9807, 0.473, 0.982, 0.4832, 0.982, 0.4832, 0.982, 0.473, 0.982, 0.4671, 0.982, 0.473, 0.982, 0.473, 0.982, 0.4671, 0.982, 0.02122, 0.9807, 0.03548, 0.9807, 0.03548, 0.9807, 0.02122, 0.9807, 0.353, 0.9806, 0.4671, 0.982, 0.4671, 0.982, 0.353, 0.9806, 0.9197, 0.9803, 0.9784, 0.9807, 0.9784, 0.9807, 0.9197, 0.9803, 0.09844, 0.9804, 0.1676, 0.98, 0.1595, 0.9801, 0.09553, 0.9805, 0.4869, 0.9819, 0.5626, 0.9804, 0.5568, 0.9805, 0.4851, 0.9819, 0.6748, 0.9798, 0.7001, 0.9798, 0.7015, 0.9798, 0.6795, 0.9798, 0.04032, 0.9807, 0.09844, 0.9804, 0.09553, 0.9805, 0.0379, 0.9807, 0.4731, 0.982, 0.4869, 0.9819, 0.4851, 0.9819, 0.4731, 0.982, 0.4696, 0.982, 0.4731, 0.982, 0.4731, 0.982, 0.4684, 0.982, 0.02139, 0.9807, 0.04032, 0.9807, 0.0379, 0.9807, 0.02131, 0.9807, 0.3447, 0.9805, 0.4696, 0.982, 0.4684, 0.982, 0.3488, 0.9806, 0.9183, 0.9803, 0.984, 0.9807, 0.9812, 0.9807, 0.919, 0.9803, 0.3074, 0.9802, 0.3447, 0.9805, 0.3488, 0.9806, 0.3074, 0.9802, 0.8658, 0.98, 0.9183, 0.9803, 0.919, 0.9803, 0.8649, 0.9799, 0.2565, 0.9804, 0.3074, 0.9802, 0.3074, 0.9802, 0.2571, 0.9804, 0.7965, 0.9796, 0.8658, 0.98, 0.8649, 0.9799, 0.803, 0.9796, 0.1902, 0.9797, 0.2565, 0.9804, 0.2571, 0.9804, 0.1907, 0.9797, 0.5778, 0.98, 0.6748, 0.9798, 0.6795, 0.9798, 0.5885, 0.98, 0.756, 0.9795, 0.7965, 0.9796, 0.803, 0.9796, 0.7559, 0.9795, 0.1676, 0.98, 0.1902, 0.9797, 0.1907, 0.9797, 0.1595, 0.9801, 0.5626, 0.9804, 0.5778, 0.98, 0.5885, 0.98, 0.5568, 0.9805, 0.7001, 0.9798, 0.756, 0.9795, 0.7559, 0.9795, 0.7015, 0.9798])
me_sphere_002.materials.append(mat_material_001)
me_sphere_002.materials.append(mat_material_002)
me_sphere_002.update()

# ---- objects
ob_pepper = bpy.data.objects.new('Pepper', me_sphere_002)

# ---- transforms, parenting, visibility, modifiers, constraints
ob_pepper.location = (-0.001848, -0.04772, 0.9408)
ob_pepper.scale = (0.85, 0.85, 1.062)

# ---- collection membership
col_pepper.objects.link(ob_pepper)

# ---- scene / render settings (as saved in the file)
scene.frame_start = 1; scene.frame_end = 60; scene.frame_set(10)
scene.render.engine = 'BLENDER_EEVEE_NEXT'
scene.cycles.sampling_pattern = 'TABULATED_SOBOL'
scene.eevee.ray_tracing_options.trace_max_roughness = 0.0
bpy.context.view_layer.update()

# ---- added for rendering (the .blend has no active camera and no usable light): camera, sun
cam_auto = bpy.data.cameras.new('AutoCamera')
cam_auto.lens = 50.0
cam_auto.sensor_width = 36.0
cam_auto.clip_end = 1000.0
ob_auto_camera = bpy.data.objects.new('AutoCamera', cam_auto)
scene.collection.objects.link(ob_auto_camera)
ob_auto_camera.location = (3.47305, -4.15238, 3.98532)
ob_auto_camera.rotation_euler = (1.09748, -7.21219e-08, 0.694738)
scene.camera = ob_auto_camera
light_auto_sun = bpy.data.lights.new('AutoSun', 'SUN')
light_auto_sun.energy = 3.0
light_auto_sun.angle = 0.0523599
ob_auto_sun = bpy.data.objects.new('AutoSun', light_auto_sun)
scene.collection.objects.link(ob_auto_sun)
ob_auto_sun.rotation_euler = (0.872665, 0.174533, 0.523599)
bpy.context.view_layer.update()
